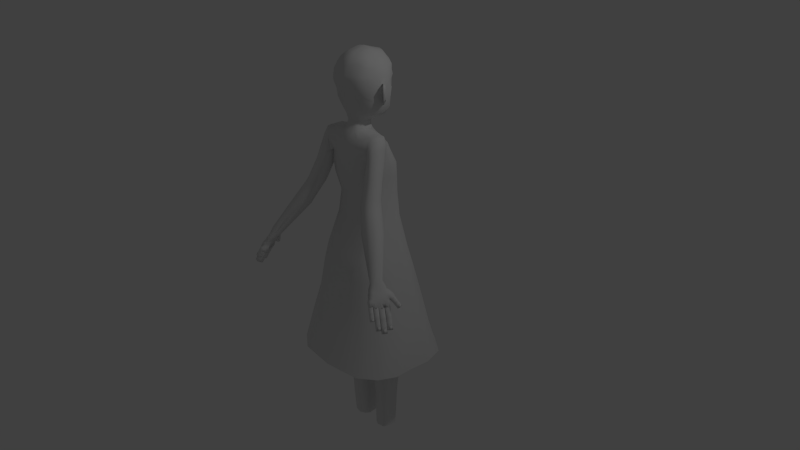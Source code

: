 # Source: girl6.1.blend  (saved by Blender 2.76.0; exported with 4.5.12 LTS)
import bpy
from mathutils import Matrix  # noqa: F401  (used for matrix-valued properties, if any)

bpy.ops.wm.read_factory_settings(use_empty=True)
scene = bpy.context.scene
scene.name = 'Scene'

# ---- collections
col_collection_1 = bpy.data.collections.new('Collection 1'); scene.collection.children.link(col_collection_1)

# ---- world
world_world = bpy.data.worlds.new('World'); scene.world = world_world
world_world.color = (0.05088, 0.05088, 0.05088)
world_world.use_sun_shadow = False
world_world.sun_shadow_jitter_overblur = 0.0
world_world.cycles.sampling_method = 'MANUAL'
world_world.cycles.sample_map_resolution = 256

# ---- cameras
cam_camera = bpy.data.cameras.new('Camera')
cam_camera.clip_end = 100.0
cam_camera.lens = 35.0
cam_camera.sensor_width = 32.0
cam_camera.sensor_height = 18.0
cam_camera.ortho_scale = 7.314
cam_camera.dof.focus_distance = 0.0
cam_camera.dof.aperture_fstop = 128.0

# ---- lights
light_lamp = bpy.data.lights.new('Lamp', 'POINT')
light_lamp.transmission_factor = 0.0
light_lamp.cutoff_distance = 30.0
light_lamp.energy = 100.0
light_lamp.shadow_buffer_clip_start = 1.001
light_lamp.shadow_soft_size = 0.1
light_lamp.shadow_maximum_resolution = 0.006
light_lamp.use_absolute_resolution = True
light_lamp.cycles.use_multiple_importance_sampling = False

# ---- meshes
me_cube_007 = bpy.data.meshes.new('Cube.007')
me_cube_007.from_pydata([(-10.31, -4.276, -1.119), (-9.688, -4.567, 1.054), (-9.389, -2.512, -1.137), (-8.763, -2.804, 1.036), (-12.04, -3.33, -0.8346), (-11.41, -3.622, 1.338), (-11.11, -1.567, -0.8525), (-10.48, -1.858, 1.32), (-9.756, -2.269, 0.718), (-10.25, -2.039, -0.9946), (-10.68, -4.033, 0.7359), (-11.17, -3.803, -0.9767), (-9.358, -3.624, 0.5849), (-9.851, -3.394, -1.128), (-11.08, -2.678, 0.8691), (-11.57, -2.449, -0.8436), (-10.22, -3.151, 0.727), (-10.71, -2.921, -0.9857), (-9.883, -4.476, 0.3772), (-8.957, -2.713, 0.3594), (-10.68, -1.768, 0.6436), (-11.6, -3.531, 0.6614), (-10.74, -4.004, 0.5193), (-9.818, -2.24, 0.5015), (-11.14, -2.649, 0.6525), (-9.42, -3.595, 0.3683), (-9.144, -2.467, -1.222), (-8.593, -2.81, 0.9562), (-8.073, -0.7916, -1.23), (-7.522, -1.134, 0.9482), (-10.79, -1.374, -0.9555), (-10.23, -1.716, 1.223), (-9.714, 0.3018, -0.9635), (-9.163, -0.0408, 1.215), (-8.459, -0.515, 0.6205), (-8.894, -0.2449, -1.097), (-9.53, -2.191, 0.6284), (-9.965, -1.92, -1.089), (-8.174, -1.899, 0.491), (-8.608, -1.629, -1.226), (-9.816, -0.8061, 0.7579), (-10.25, -0.536, -0.9595), (-8.995, -1.353, 0.6245), (-9.429, -1.083, -1.093), (-8.765, -2.703, 0.2778), (-7.693, -1.028, 0.2698), (-9.335, 0.06587, 0.5367), (-10.41, -1.61, 0.5447), (-9.585, -2.156, 0.4113), (-8.514, -0.4808, 0.4033), (-9.87, -0.7719, 0.5407), (-8.229, -1.865, 0.2738), (-7.991, -0.8303, -1.33), (-7.597, -1.252, 0.858), (-6.661, 0.6399, -1.315), (-6.267, 0.2181, 0.8733), (-9.442, 0.5278, -1.094), (-9.048, 0.106, 1.094), (-8.112, 1.998, -1.079), (-7.718, 1.576, 1.109), (-7.076, 0.9864, 0.5281), (-7.386, 1.319, -1.197), (-8.406, -0.4837, 0.5128), (-8.716, -0.1512, -1.212), (-7.015, -0.4277, 0.4025), (-7.326, -0.09519, -1.322), (-8.466, 0.9304, 0.6384), (-8.777, 1.263, -1.086), (-7.741, 0.2513, 0.5204), (-8.051, 0.5838, -1.204), (-7.72, -1.121, 0.1767), (-6.39, 0.3494, 0.192), (-7.84, 1.708, 0.4279), (-9.17, 0.2373, 0.4126), (-8.445, -0.4417, 0.2947), (-7.115, 1.028, 0.31), (-8.505, 0.9724, 0.4203), (-7.055, -0.3856, 0.1844), (-6.601, 1.374, 1.243), (-6.997, 1.11, -1.396), (-6.928, 1.904, 1.308), (-7.757, 2.344, -1.244), (-5.642, 1.993, 1.227), (-5.375, 2.156, -1.422), (-5.969, 2.522, 1.292), (-6.135, 3.389, -1.271), (-7.172, 1.473, -0.03207), (-7.548, 2.082, 0.04277), (-5.926, 3.127, 0.01582), (-5.551, 2.518, -0.05902), (-5.57, 2.121, 1.178), (-5.643, 2.12, -1.447), (-5.751, 3.17, 1.253), (-5.892, 3.564, -1.344), (-2.719, 2.639, 1.142), (-2.791, 2.638, -1.484), (-2.9, 3.688, 1.217), (-3.041, 4.082, -1.381), (-5.693, 2.623, -0.09879), (-5.816, 3.335, -0.04788), (-2.965, 3.853, -0.08421), (-2.842, 3.141, -0.1351), (-2.99, 2.755, 1.411), (-2.99, 2.292, -1.59), (-2.99, 3.985, 1.411), (-2.99, 3.985, -1.59), (0.3384, 2.755, 1.411), (0.3384, 2.292, -1.59), (0.3384, 3.985, 1.411), (0.3384, 3.985, -1.59), (-2.99, 3.112, -0.08942), (-2.99, 3.948, -0.08942), (0.3384, 3.948, -0.08943), (0.3384, 3.112, -0.08942), (10.31, -4.276, -1.119), (9.688, -4.567, 1.054), (9.389, -2.512, -1.137), (8.763, -2.804, 1.036), (12.04, -3.33, -0.8346), (11.41, -3.622, 1.338), (11.11, -1.567, -0.8525), (10.48, -1.858, 1.32), (9.756, -2.269, 0.718), (10.25, -2.039, -0.9946), (10.68, -4.033, 0.7359), (11.17, -3.803, -0.9767), (9.358, -3.624, 0.5849), (9.851, -3.394, -1.128), (11.08, -2.678, 0.8691), (11.57, -2.449, -0.8436), (10.22, -3.151, 0.727), (10.71, -2.921, -0.9857), (9.883, -4.476, 0.3772), (8.957, -2.713, 0.3594), (10.68, -1.768, 0.6436), (11.6, -3.531, 0.6614), (10.74, -4.004, 0.5193), (9.818, -2.24, 0.5015), (11.14, -2.649, 0.6525), (9.42, -3.595, 0.3683), (9.144, -2.467, -1.222), (8.593, -2.81, 0.9562), (8.073, -0.7916, -1.23), (7.522, -1.134, 0.9482), (10.79, -1.374, -0.9555), (10.23, -1.716, 1.223), (9.714, 0.3018, -0.9635), (9.163, -0.0408, 1.215), (8.459, -0.515, 0.6205), (8.894, -0.2449, -1.097), (9.53, -2.191, 0.6284), (9.965, -1.92, -1.089), (8.174, -1.899, 0.491), (8.608, -1.629, -1.226), (9.816, -0.8061, 0.7579), (10.25, -0.536, -0.9595), (8.995, -1.353, 0.6245), (9.429, -1.083, -1.093), (8.765, -2.703, 0.2778), (7.693, -1.028, 0.2698), (9.335, 0.06587, 0.5367), (10.41, -1.61, 0.5447), (9.585, -2.156, 0.4113), (8.514, -0.4808, 0.4033), (9.87, -0.7719, 0.5407), (8.229, -1.865, 0.2738), (7.991, -0.8303, -1.33), (7.597, -1.252, 0.858), (6.661, 0.6399, -1.315), (6.267, 0.2181, 0.8733), (9.442, 0.5278, -1.094), (9.048, 0.106, 1.094), (8.112, 1.998, -1.079), (7.718, 1.576, 1.109), (7.076, 0.9864, 0.5281), (7.386, 1.319, -1.197), (8.406, -0.4837, 0.5128), (8.716, -0.1512, -1.212), (7.015, -0.4277, 0.4025), (7.326, -0.09519, -1.322), (8.466, 0.9304, 0.6384), (8.777, 1.263, -1.086), (7.741, 0.2513, 0.5204), (8.051, 0.5838, -1.204), (7.72, -1.121, 0.1767), (6.39, 0.3494, 0.192), (7.84, 1.708, 0.4279), (9.17, 0.2373, 0.4126), (8.445, -0.4417, 0.2947), (7.115, 1.028, 0.31), (8.505, 0.9724, 0.4203), (7.055, -0.3856, 0.1844), (6.601, 1.374, 1.243), (6.997, 1.11, -1.396), (6.928, 1.904, 1.308), (7.757, 2.344, -1.244), (5.642, 1.993, 1.227), (5.375, 2.156, -1.422), (5.969, 2.522, 1.292), (6.135, 3.389, -1.271), (7.172, 1.473, -0.03207), (7.548, 2.082, 0.04277), (5.926, 3.127, 0.01582), (5.551, 2.518, -0.05902), (5.57, 2.121, 1.178), (5.643, 2.12, -1.447), (5.751, 3.17, 1.253), (5.892, 3.564, -1.344), (2.719, 2.639, 1.142), (2.791, 2.638, -1.484), (2.9, 3.688, 1.217), (3.041, 4.082, -1.381), (5.693, 2.623, -0.09879), (5.816, 3.335, -0.04788), (2.965, 3.853, -0.08421), (2.842, 3.141, -0.1351), (2.99, 2.755, 1.411), (2.99, 2.292, -1.59), (2.99, 3.985, 1.411), (2.99, 3.985, -1.59), (-0.3384, 2.755, 1.411), (-0.3384, 2.292, -1.59), (-0.3384, 3.985, 1.411), (-0.3384, 3.985, -1.59), (2.99, 3.112, -0.08942), (2.99, 3.948, -0.08942), (-0.3384, 3.948, -0.08943), (-0.3384, 3.112, -0.08942)], [], [(25, 13, 2, 19), (23, 9, 6, 20), (24, 15, 4, 21), (22, 11, 0, 18), (17, 15, 6, 9), (16, 12, 3, 8), (14, 16, 8, 7), (13, 17, 9, 2), (21, 4, 11, 22), (19, 2, 9, 23), (0, 11, 17, 13), (5, 10, 16, 14), (10, 1, 12, 16), (11, 4, 15, 17), (20, 6, 15, 24), (18, 0, 13, 25), (1, 18, 25, 12), (7, 20, 24, 14), (3, 19, 23, 8), (5, 21, 22, 10), (10, 22, 18, 1), (14, 24, 21, 5), (8, 23, 20, 7), (12, 25, 19, 3), (51, 39, 28, 45), (49, 35, 32, 46), (50, 41, 30, 47), (48, 37, 26, 44), (43, 41, 32, 35), (42, 38, 29, 34), (40, 42, 34, 33), (39, 43, 35, 28), (47, 30, 37, 48), (45, 28, 35, 49), (26, 37, 43, 39), (31, 36, 42, 40), (36, 27, 38, 42), (37, 30, 41, 43), (46, 32, 41, 50), (44, 26, 39, 51), (27, 44, 51, 38), (33, 46, 50, 40), (29, 45, 49, 34), (31, 47, 48, 36), (36, 48, 44, 27), (40, 50, 47, 31), (34, 49, 46, 33), (38, 51, 45, 29), (77, 65, 54, 71), (75, 61, 58, 72), (76, 67, 56, 73), (74, 63, 52, 70), (69, 67, 58, 61), (68, 64, 55, 60), (66, 68, 60, 59), (65, 69, 61, 54), (73, 56, 63, 74), (71, 54, 61, 75), (52, 63, 69, 65), (57, 62, 68, 66), (62, 53, 64, 68), (63, 56, 67, 69), (72, 58, 67, 76), (70, 52, 65, 77), (53, 70, 77, 64), (59, 72, 76, 66), (55, 71, 75, 60), (57, 73, 74, 62), (62, 74, 70, 53), (66, 76, 73, 57), (60, 75, 72, 59), (64, 77, 71, 55), (86, 78, 80, 87), (87, 80, 84, 88), (88, 84, 82, 89), (89, 82, 78, 86), (78, 82, 84, 80), (83, 79, 81, 85), (83, 89, 86, 79), (85, 88, 89, 83), (81, 87, 88, 85), (79, 86, 87, 81), (98, 90, 92, 99), (99, 92, 96, 100), (100, 96, 94, 101), (101, 94, 90, 98), (90, 94, 96, 92), (95, 91, 93, 97), (95, 101, 98, 91), (97, 100, 101, 95), (93, 99, 100, 97), (91, 98, 99, 93), (110, 102, 104, 111), (111, 104, 108, 112), (112, 108, 106, 113), (113, 106, 102, 110), (102, 106, 108, 104), (107, 103, 105, 109), (107, 113, 110, 103), (109, 112, 113, 107), (105, 111, 112, 109), (103, 110, 111, 105), (139, 133, 116, 127), (137, 134, 120, 123), (138, 135, 118, 129), (136, 132, 114, 125), (131, 123, 120, 129), (130, 122, 117, 126), (128, 121, 122, 130), (127, 116, 123, 131), (135, 136, 125, 118), (133, 137, 123, 116), (114, 127, 131, 125), (119, 128, 130, 124), (124, 130, 126, 115), (125, 131, 129, 118), (134, 138, 129, 120), (132, 139, 127, 114), (115, 126, 139, 132), (121, 128, 138, 134), (117, 122, 137, 133), (119, 124, 136, 135), (124, 115, 132, 136), (128, 119, 135, 138), (122, 121, 134, 137), (126, 117, 133, 139), (165, 159, 142, 153), (163, 160, 146, 149), (164, 161, 144, 155), (162, 158, 140, 151), (157, 149, 146, 155), (156, 148, 143, 152), (154, 147, 148, 156), (153, 142, 149, 157), (161, 162, 151, 144), (159, 163, 149, 142), (140, 153, 157, 151), (145, 154, 156, 150), (150, 156, 152, 141), (151, 157, 155, 144), (160, 164, 155, 146), (158, 165, 153, 140), (141, 152, 165, 158), (147, 154, 164, 160), (143, 148, 163, 159), (145, 150, 162, 161), (150, 141, 158, 162), (154, 145, 161, 164), (148, 147, 160, 163), (152, 143, 159, 165), (191, 185, 168, 179), (189, 186, 172, 175), (190, 187, 170, 181), (188, 184, 166, 177), (183, 175, 172, 181), (182, 174, 169, 178), (180, 173, 174, 182), (179, 168, 175, 183), (187, 188, 177, 170), (185, 189, 175, 168), (166, 179, 183, 177), (171, 180, 182, 176), (176, 182, 178, 167), (177, 183, 181, 170), (186, 190, 181, 172), (184, 191, 179, 166), (167, 178, 191, 184), (173, 180, 190, 186), (169, 174, 189, 185), (171, 176, 188, 187), (176, 167, 184, 188), (180, 171, 187, 190), (174, 173, 186, 189), (178, 169, 185, 191), (200, 201, 194, 192), (201, 202, 198, 194), (202, 203, 196, 198), (203, 200, 192, 196), (192, 194, 198, 196), (197, 199, 195, 193), (197, 193, 200, 203), (199, 197, 203, 202), (195, 199, 202, 201), (193, 195, 201, 200), (212, 213, 206, 204), (213, 214, 210, 206), (214, 215, 208, 210), (215, 212, 204, 208), (204, 206, 210, 208), (209, 211, 207, 205), (209, 205, 212, 215), (211, 209, 215, 214), (207, 211, 214, 213), (205, 207, 213, 212), (224, 225, 218, 216), (225, 226, 222, 218), (226, 227, 220, 222), (227, 224, 216, 220), (216, 218, 222, 220), (221, 223, 219, 217), (221, 217, 224, 227), (223, 221, 227, 226), (219, 223, 226, 225), (217, 219, 225, 224)])
me_cube_007.polygons.foreach_set('use_smooth', [True] * 204)
me_cube_007.use_remesh_preserve_volume = False
me_cube_007.use_remesh_preserve_attributes = False
me_cube_007.use_mirror_vertex_groups = False
me_cube_007.update()
me_cube_005 = bpy.data.meshes.new('Cube.005')
me_cube_005.from_pydata([(-10.31, -4.276, 1.119), (-9.688, -4.567, -1.054), (-9.389, -2.512, 1.137), (-8.763, -2.804, -1.036), (-12.04, -3.33, 0.8346), (-11.41, -3.622, -1.338), (-11.11, -1.567, 0.8525), (-10.48, -1.858, -1.32), (-9.756, -2.269, -0.718), (-10.25, -2.039, 0.9946), (-10.68, -4.033, -0.7359), (-11.17, -3.803, 0.9767), (-9.358, -3.624, -0.5849), (-9.851, -3.394, 1.128), (-11.08, -2.678, -0.8691), (-11.57, -2.449, 0.8436), (-10.22, -3.151, -0.727), (-10.71, -2.921, 0.9857), (-9.883, -4.476, -0.3772), (-8.957, -2.713, -0.3594), (-10.68, -1.768, -0.6436), (-11.6, -3.531, -0.6614), (-10.74, -4.004, -0.5193), (-9.818, -2.24, -0.5015), (-11.14, -2.649, -0.6525), (-9.42, -3.595, -0.3683), (-9.144, -2.467, 1.222), (-8.593, -2.81, -0.9562), (-8.073, -0.7916, 1.23), (-7.522, -1.134, -0.9482), (-10.79, -1.374, 0.9555), (-10.23, -1.716, -1.223), (-9.714, 0.3018, 0.9635), (-9.163, -0.0408, -1.215), (-8.459, -0.515, -0.6205), (-8.894, -0.2449, 1.097), (-9.53, -2.191, -0.6284), (-9.965, -1.92, 1.089), (-8.174, -1.899, -0.491), (-8.608, -1.629, 1.226), (-9.816, -0.8061, -0.7579), (-10.25, -0.536, 0.9595), (-8.995, -1.353, -0.6245), (-9.429, -1.083, 1.093), (-8.765, -2.703, -0.2778), (-7.693, -1.028, -0.2698), (-9.335, 0.06587, -0.5367), (-10.41, -1.61, -0.5447), (-9.585, -2.156, -0.4113), (-8.514, -0.4808, -0.4033), (-9.87, -0.7719, -0.5407), (-8.229, -1.865, -0.2738), (-7.991, -0.8303, 1.33), (-7.597, -1.252, -0.858), (-6.661, 0.6399, 1.315), (-6.267, 0.2181, -0.8733), (-9.442, 0.5278, 1.094), (-9.048, 0.106, -1.094), (-8.112, 1.998, 1.079), (-7.718, 1.576, -1.109), (-7.076, 0.9864, -0.5281), (-7.386, 1.319, 1.197), (-8.406, -0.4837, -0.5128), (-8.716, -0.1512, 1.212), (-7.015, -0.4277, -0.4025), (-7.326, -0.09519, 1.322), (-8.466, 0.9304, -0.6384), (-8.777, 1.263, 1.086), (-7.741, 0.2513, -0.5204), (-8.051, 0.5838, 1.204), (-7.72, -1.121, -0.1767), (-6.39, 0.3494, -0.192), (-7.84, 1.708, -0.4279), (-9.17, 0.2373, -0.4126), (-8.445, -0.4417, -0.2947), (-7.115, 1.028, -0.31), (-8.505, 0.9724, -0.4203), (-7.055, -0.3856, -0.1844), (-6.601, 1.374, -1.243), (-6.997, 1.11, 1.396), (-6.928, 1.904, -1.308), (-7.757, 2.344, 1.244), (-5.642, 1.993, -1.227), (-5.375, 2.156, 1.422), (-5.969, 2.522, -1.292), (-6.135, 3.389, 1.271), (-7.172, 1.473, 0.03207), (-7.548, 2.082, -0.04277), (-5.926, 3.127, -0.01582), (-5.551, 2.518, 0.05902), (-5.57, 2.121, -1.178), (-5.643, 2.12, 1.447), (-5.751, 3.17, -1.253), (-5.892, 3.564, 1.344), (-2.719, 2.639, -1.142), (-2.791, 2.638, 1.484), (-2.9, 3.688, -1.217), (-3.041, 4.082, 1.381), (-5.693, 2.623, 0.09879), (-5.816, 3.335, 0.04788), (-2.965, 3.853, 0.08421), (-2.842, 3.141, 0.1351), (-2.99, 2.755, -1.411), (-2.99, 2.292, 1.59), (-2.99, 3.985, -1.411), (-2.99, 3.985, 1.59), (0.3384, 2.755, -1.411), (0.3384, 2.292, 1.59), (0.3384, 3.985, -1.411), (0.3384, 3.985, 1.59), (-2.99, 3.112, 0.08942), (-2.99, 3.948, 0.08942), (0.3384, 3.948, 0.08943), (0.3384, 3.112, 0.08942), (10.31, -4.276, 1.119), (9.688, -4.567, -1.054), (9.389, -2.512, 1.137), (8.763, -2.804, -1.036), (12.04, -3.33, 0.8346), (11.41, -3.622, -1.338), (11.11, -1.567, 0.8525), (10.48, -1.858, -1.32), (9.756, -2.269, -0.718), (10.25, -2.039, 0.9946), (10.68, -4.033, -0.7359), (11.17, -3.803, 0.9767), (9.358, -3.624, -0.5849), (9.851, -3.394, 1.128), (11.08, -2.678, -0.8691), (11.57, -2.449, 0.8436), (10.22, -3.151, -0.727), (10.71, -2.921, 0.9857), (9.883, -4.476, -0.3772), (8.957, -2.713, -0.3594), (10.68, -1.768, -0.6436), (11.6, -3.531, -0.6614), (10.74, -4.004, -0.5193), (9.818, -2.24, -0.5015), (11.14, -2.649, -0.6525), (9.42, -3.595, -0.3683), (9.144, -2.467, 1.222), (8.593, -2.81, -0.9562), (8.073, -0.7916, 1.23), (7.522, -1.134, -0.9482), (10.79, -1.374, 0.9555), (10.23, -1.716, -1.223), (9.714, 0.3018, 0.9635), (9.163, -0.0408, -1.215), (8.459, -0.515, -0.6205), (8.894, -0.2449, 1.097), (9.53, -2.191, -0.6284), (9.965, -1.92, 1.089), (8.174, -1.899, -0.491), (8.608, -1.629, 1.226), (9.816, -0.8061, -0.7579), (10.25, -0.536, 0.9595), (8.995, -1.353, -0.6245), (9.429, -1.083, 1.093), (8.765, -2.703, -0.2778), (7.693, -1.028, -0.2698), (9.335, 0.06587, -0.5367), (10.41, -1.61, -0.5447), (9.585, -2.156, -0.4113), (8.514, -0.4808, -0.4033), (9.87, -0.7719, -0.5407), (8.229, -1.865, -0.2738), (7.991, -0.8303, 1.33), (7.597, -1.252, -0.858), (6.661, 0.6399, 1.315), (6.267, 0.2181, -0.8733), (9.442, 0.5278, 1.094), (9.048, 0.106, -1.094), (8.112, 1.998, 1.079), (7.718, 1.576, -1.109), (7.076, 0.9864, -0.5281), (7.386, 1.319, 1.197), (8.406, -0.4837, -0.5128), (8.716, -0.1512, 1.212), (7.015, -0.4277, -0.4025), (7.326, -0.09519, 1.322), (8.466, 0.9304, -0.6384), (8.777, 1.263, 1.086), (7.741, 0.2513, -0.5204), (8.051, 0.5838, 1.204), (7.72, -1.121, -0.1767), (6.39, 0.3494, -0.192), (7.84, 1.708, -0.4279), (9.17, 0.2373, -0.4126), (8.445, -0.4417, -0.2947), (7.115, 1.028, -0.31), (8.505, 0.9724, -0.4203), (7.055, -0.3856, -0.1844), (6.601, 1.374, -1.243), (6.997, 1.11, 1.396), (6.928, 1.904, -1.308), (7.757, 2.344, 1.244), (5.642, 1.993, -1.227), (5.375, 2.156, 1.422), (5.969, 2.522, -1.292), (6.135, 3.389, 1.271), (7.172, 1.473, 0.03207), (7.548, 2.082, -0.04277), (5.926, 3.127, -0.01582), (5.551, 2.518, 0.05902), (5.57, 2.121, -1.178), (5.643, 2.12, 1.447), (5.751, 3.17, -1.253), (5.892, 3.564, 1.344), (2.719, 2.639, -1.142), (2.791, 2.638, 1.484), (2.9, 3.688, -1.217), (3.041, 4.082, 1.381), (5.693, 2.623, 0.09879), (5.816, 3.335, 0.04788), (2.965, 3.853, 0.08421), (2.842, 3.141, 0.1351), (2.99, 2.755, -1.411), (2.99, 2.292, 1.59), (2.99, 3.985, -1.411), (2.99, 3.985, 1.59), (-0.3384, 2.755, -1.411), (-0.3384, 2.292, 1.59), (-0.3384, 3.985, -1.411), (-0.3384, 3.985, 1.59), (2.99, 3.112, 0.08942), (2.99, 3.948, 0.08942), (-0.3384, 3.948, 0.08943), (-0.3384, 3.112, 0.08942)], [], [(25, 19, 2, 13), (23, 20, 6, 9), (24, 21, 4, 15), (22, 18, 0, 11), (17, 9, 6, 15), (16, 8, 3, 12), (14, 7, 8, 16), (13, 2, 9, 17), (21, 22, 11, 4), (19, 23, 9, 2), (0, 13, 17, 11), (5, 14, 16, 10), (10, 16, 12, 1), (11, 17, 15, 4), (20, 24, 15, 6), (18, 25, 13, 0), (1, 12, 25, 18), (7, 14, 24, 20), (3, 8, 23, 19), (5, 10, 22, 21), (10, 1, 18, 22), (14, 5, 21, 24), (8, 7, 20, 23), (12, 3, 19, 25), (51, 45, 28, 39), (49, 46, 32, 35), (50, 47, 30, 41), (48, 44, 26, 37), (43, 35, 32, 41), (42, 34, 29, 38), (40, 33, 34, 42), (39, 28, 35, 43), (47, 48, 37, 30), (45, 49, 35, 28), (26, 39, 43, 37), (31, 40, 42, 36), (36, 42, 38, 27), (37, 43, 41, 30), (46, 50, 41, 32), (44, 51, 39, 26), (27, 38, 51, 44), (33, 40, 50, 46), (29, 34, 49, 45), (31, 36, 48, 47), (36, 27, 44, 48), (40, 31, 47, 50), (34, 33, 46, 49), (38, 29, 45, 51), (77, 71, 54, 65), (75, 72, 58, 61), (76, 73, 56, 67), (74, 70, 52, 63), (69, 61, 58, 67), (68, 60, 55, 64), (66, 59, 60, 68), (65, 54, 61, 69), (73, 74, 63, 56), (71, 75, 61, 54), (52, 65, 69, 63), (57, 66, 68, 62), (62, 68, 64, 53), (63, 69, 67, 56), (72, 76, 67, 58), (70, 77, 65, 52), (53, 64, 77, 70), (59, 66, 76, 72), (55, 60, 75, 71), (57, 62, 74, 73), (62, 53, 70, 74), (66, 57, 73, 76), (60, 59, 72, 75), (64, 55, 71, 77), (86, 87, 80, 78), (87, 88, 84, 80), (88, 89, 82, 84), (89, 86, 78, 82), (78, 80, 84, 82), (83, 85, 81, 79), (83, 79, 86, 89), (85, 83, 89, 88), (81, 85, 88, 87), (79, 81, 87, 86), (98, 99, 92, 90), (99, 100, 96, 92), (100, 101, 94, 96), (101, 98, 90, 94), (90, 92, 96, 94), (95, 97, 93, 91), (95, 91, 98, 101), (97, 95, 101, 100), (93, 97, 100, 99), (91, 93, 99, 98), (110, 111, 104, 102), (111, 112, 108, 104), (112, 113, 106, 108), (113, 110, 102, 106), (102, 104, 108, 106), (107, 109, 105, 103), (107, 103, 110, 113), (109, 107, 113, 112), (105, 109, 112, 111), (103, 105, 111, 110), (139, 127, 116, 133), (137, 123, 120, 134), (138, 129, 118, 135), (136, 125, 114, 132), (131, 129, 120, 123), (130, 126, 117, 122), (128, 130, 122, 121), (127, 131, 123, 116), (135, 118, 125, 136), (133, 116, 123, 137), (114, 125, 131, 127), (119, 124, 130, 128), (124, 115, 126, 130), (125, 118, 129, 131), (134, 120, 129, 138), (132, 114, 127, 139), (115, 132, 139, 126), (121, 134, 138, 128), (117, 133, 137, 122), (119, 135, 136, 124), (124, 136, 132, 115), (128, 138, 135, 119), (122, 137, 134, 121), (126, 139, 133, 117), (165, 153, 142, 159), (163, 149, 146, 160), (164, 155, 144, 161), (162, 151, 140, 158), (157, 155, 146, 149), (156, 152, 143, 148), (154, 156, 148, 147), (153, 157, 149, 142), (161, 144, 151, 162), (159, 142, 149, 163), (140, 151, 157, 153), (145, 150, 156, 154), (150, 141, 152, 156), (151, 144, 155, 157), (160, 146, 155, 164), (158, 140, 153, 165), (141, 158, 165, 152), (147, 160, 164, 154), (143, 159, 163, 148), (145, 161, 162, 150), (150, 162, 158, 141), (154, 164, 161, 145), (148, 163, 160, 147), (152, 165, 159, 143), (191, 179, 168, 185), (189, 175, 172, 186), (190, 181, 170, 187), (188, 177, 166, 184), (183, 181, 172, 175), (182, 178, 169, 174), (180, 182, 174, 173), (179, 183, 175, 168), (187, 170, 177, 188), (185, 168, 175, 189), (166, 177, 183, 179), (171, 176, 182, 180), (176, 167, 178, 182), (177, 170, 181, 183), (186, 172, 181, 190), (184, 166, 179, 191), (167, 184, 191, 178), (173, 186, 190, 180), (169, 185, 189, 174), (171, 187, 188, 176), (176, 188, 184, 167), (180, 190, 187, 171), (174, 189, 186, 173), (178, 191, 185, 169), (200, 192, 194, 201), (201, 194, 198, 202), (202, 198, 196, 203), (203, 196, 192, 200), (192, 196, 198, 194), (197, 193, 195, 199), (197, 203, 200, 193), (199, 202, 203, 197), (195, 201, 202, 199), (193, 200, 201, 195), (212, 204, 206, 213), (213, 206, 210, 214), (214, 210, 208, 215), (215, 208, 204, 212), (204, 208, 210, 206), (209, 205, 207, 211), (209, 215, 212, 205), (211, 214, 215, 209), (207, 213, 214, 211), (205, 212, 213, 207), (224, 216, 218, 225), (225, 218, 222, 226), (226, 222, 220, 227), (227, 220, 216, 224), (216, 220, 222, 218), (221, 217, 219, 223), (221, 227, 224, 217), (223, 226, 227, 221), (219, 225, 226, 223), (217, 224, 225, 219)])
me_cube_005.polygons.foreach_set('use_smooth', [True] * 204)
me_cube_005.use_remesh_preserve_volume = False
me_cube_005.use_remesh_preserve_attributes = False
me_cube_005.use_mirror_vertex_groups = False
me_cube_005.update()
me_plane_001 = bpy.data.meshes.new('Plane.001')
me_plane_001.from_pydata([(0.3266, 0.2057, -0.111), (0.2213, 0.2037, -0.1732), (0.06412, 0.2034, -0.1751), (0.0, 0.2022, -0.181), (0.3563, 0.2085, -0.0308), (0.2152, 0.2093, 0.2789), (0.05972, 0.2093, 0.2899), (0.0, 0.2092, 0.2849), (0.3319, 0.2094, 0.2474), (0.3499, 0.2092, 0.153), (0.3539, 0.2091, 0.09976), (0.3467, 0.05288, -0.1328), (0.2168, 0.05229, -0.1926), (0.06247, 0.05204, -0.2115), (0.0, 0.05123, -0.1992), (0.4331, 0.05561, -0.04321), (0.2203, 0.0562, 0.3393), (0.04781, 0.05619, 0.3111), (0.0, 0.05608, 0.2942), (0.3775, 0.05622, 0.2488), (0.4158, 0.05608, 0.1497), (0.4324, 0.05605, 0.09381), (0.09093, -0.03912, -0.1176), (0.04088, -0.0393, -0.1312), (0.0, -0.03989, -0.1472), (0.1153, -0.0363, 0.2247), (0.03722, -0.03631, 0.2331), (0.0, -0.03639, 0.2393), (0.06273, -0.084, -0.03631), (0.04815, -0.0841, -0.04322), (0.0, -0.06333, -0.05133), (0.04993, -0.08257, 0.1376), (0.05053, -0.08257, 0.1418), (0.0, -0.06155, 0.145), (0.06196, -0.1124, 0.04987), (0.038, -0.1124, 0.04928), (0.0, -0.09145, 0.04816), (0.3377, -0.09078, -0.1551), (0.2078, -0.09089, -0.2079), (0.4241, -0.09027, -0.06551), (0.2113, -0.09016, 0.2595), (0.3685, -0.09016, 0.2265), (0.4068, -0.09018, 0.1274), (0.4234, -0.09019, 0.07152), (0.08194, -0.1079, -0.1399), (0.1063, -0.1074, 0.2024), (0.05375, -0.1163, -0.0586), (0.04094, -0.116, 0.1153), (0.05298, -0.1215, 0.02758), (0.3373, -0.1774, -0.1596), (0.2075, -0.1775, -0.2076), (0.4237, -0.1772, -0.07006), (0.2109, -0.1771, 0.2549), (0.3682, -0.1771, 0.2219), (0.4064, -0.1772, 0.1228), (0.423, -0.1772, 0.06697), (0.08158, -0.185, -0.1444), (0.106, -0.1847, 0.1979), (0.05338, -0.1886, -0.06315), (0.04058, -0.1885, 0.1107), (0.05261, -0.191, 0.02303), (0.3297, -0.3025, -0.1514), (0.2055, -0.3026, -0.1973), (0.4123, -0.3023, -0.06573), (0.2088, -0.3023, 0.2451), (0.3592, -0.3023, 0.2136), (0.3958, -0.3023, 0.1188), (0.4117, -0.3023, 0.06534), (0.08508, -0.3097, -0.1369), (0.1084, -0.3095, 0.1905), (0.05812, -0.3133, -0.05912), (0.04587, -0.3131, 0.1072), (0.05738, -0.3155, 0.02331), (0.332, -0.4233, -0.1455), (0.2118, -0.4234, -0.19), (0.412, -0.4231, -0.06266), (0.215, -0.4231, 0.2382), (0.3606, -0.4231, 0.2076), (0.396, -0.4231, 0.1159), (0.4114, -0.4231, 0.06418), (0.09529, -0.4303, -0.1315), (0.1179, -0.4301, 0.1853), (0.06919, -0.4337, -0.05627), (0.05733, -0.4336, 0.1047), (0.06848, -0.4359, 0.02351), (0.3251, -0.936, -0.1338), (0.213, -0.936, -0.1752), (0.3997, -0.9358, -0.05647), (0.2159, -0.9357, 0.2242), (0.3517, -0.9357, 0.1957), (0.3848, -0.9358, 0.1101), (0.3991, -0.9358, 0.06185), (0.1043, -0.9425, -0.1207), (0.1253, -0.9423, 0.1749), (0.07993, -0.9457, -0.05051), (0.06887, -0.9456, 0.09961), (0.07926, -0.9477, 0.02391), (0.3188, -1.197, -0.1441), (0.214, -1.197, -0.1828), (0.3885, -1.197, -0.07185), (0.2168, -1.197, 0.1904), (0.3437, -1.197, 0.1638), (0.3746, -1.197, 0.08379), (0.3879, -1.197, 0.03871), (0.1124, -1.199, -0.1319), (0.1321, -1.199, 0.1443), (0.08969, -1.2, -0.06628), (0.07935, -1.2, 0.07401), (0.08906, -1.201, 0.003259), (0.3129, -1.254, -0.1623), (0.215, -1.254, -0.1985), (0.378, -1.254, -0.09484), (0.2176, -1.254, 0.1767), (0.3361, -1.254, 0.1252), (0.3649, -1.254, 0.05053), (0.3774, -1.254, 0.008422), (0.1201, -1.256, -0.1509), (0.1385, -1.256, 0.1071), (0.07904, -1.257, -0.08963), (0.06692, -1.257, 0.04138), (0.07355, -1.258, -0.02469), (0.3077, -1.324, -0.14), (0.2024, -1.324, -0.1956), (0.3778, -1.324, -0.06741), (0.2052, -1.324, 0.1961), (0.3327, -1.324, 0.1694), (0.3637, -1.324, 0.089), (0.3772, -1.324, 0.04369), (0.1004, -1.326, -0.1277), (0.1201, -1.326, 0.1498), (0.0775, -1.327, -0.06181), (0.06711, -1.327, 0.07916), (0.07687, -1.328, 0.008068), (0.3253, -1.583, -0.1342), (0.2129, -1.583, -0.1757), (0.4001, -1.583, -0.05668), (0.2159, -1.583, 0.2246), (0.352, -1.583, 0.1961), (0.3851, -1.583, 0.1103), (0.3995, -1.583, 0.06192), (0.104, -1.585, -0.1211), (0.1251, -1.585, 0.1752), (0.07956, -1.586, -0.0507), (0.06848, -1.586, 0.09978), (0.0789, -1.587, 0.02389), (0.3062, -1.836, -0.1115), (0.2094, -1.836, -0.1473), (0.3706, -1.836, -0.04475), (0.212, -1.836, 0.1976), (0.3292, -1.836, 0.173), (0.3577, -1.836, 0.09909), (0.3701, -1.836, 0.05743), (0.1155, -1.838, -0.1002), (0.1337, -1.838, 0.155), (0.09449, -1.839, -0.0396), (0.08494, -1.839, 0.09005), (0.09391, -1.84, 0.02466), (0.2916, -2.084, -0.09656), (0.2051, -2.084, -0.1285), (0.3492, -2.084, -0.03687), (0.2074, -2.084, 0.1798), (0.3122, -2.084, 0.1578), (0.3377, -2.084, 0.0917), (0.3488, -2.084, 0.05446), (0.1212, -2.086, -0.08646), (0.1374, -2.086, 0.1417), (0.1024, -2.087, -0.03227), (0.09385, -2.086, 0.08362), (0.1019, -2.087, 0.02517), (0.2801, -2.262, -0.09656), (0.1936, -2.262, -0.1285), (0.3377, -2.262, -0.03687), (0.1959, -2.262, 0.1798), (0.3007, -2.262, 0.1578), (0.3262, -2.262, 0.0917), (0.3373, -2.262, 0.05446), (0.1097, -2.264, -0.08646), (0.1259, -2.264, 0.1417), (0.09087, -2.265, -0.03227), (0.08233, -2.265, 0.08362), (0.09036, -2.266, 0.02517), (0.2638, -2.544, -0.08847), (0.1829, -2.544, -0.1184), (0.3177, -2.544, -0.03261), (0.185, -2.544, 0.1701), (0.2831, -2.544, 0.1495), (0.307, -2.544, 0.08771), (0.3173, -2.544, 0.05285), (0.1043, -2.546, -0.07901), (0.1195, -2.546, 0.1345), (0.08674, -2.547, -0.02831), (0.07875, -2.547, 0.08014), (0.08626, -2.548, 0.02545)], [], [(4, 10, 21, 15), (8, 5, 16, 19), (0, 4, 15, 11), (1, 0, 11, 12), (9, 8, 19, 20), (5, 6, 17, 16), (2, 1, 12, 13), (10, 9, 20, 21), (6, 7, 18, 17), (3, 2, 13, 14), (16, 17, 26, 25), (14, 13, 23, 24), (17, 18, 27, 26), (13, 12, 22, 23), (26, 27, 33, 32), (24, 23, 29, 30), (25, 26, 32, 31), (23, 22, 28, 29), (29, 28, 34, 35), (30, 29, 35, 36), (32, 33, 36, 35), (31, 32, 35, 34), (31, 34, 48, 47), (21, 20, 42, 43), (25, 31, 47, 45), (15, 21, 43, 39), (16, 25, 45, 40), (28, 22, 44, 46), (19, 16, 40, 41), (22, 12, 38, 44), (11, 15, 39, 37), (34, 28, 46, 48), (12, 11, 37, 38), (20, 19, 41, 42), (40, 45, 57, 52), (42, 41, 53, 54), (48, 46, 58, 60), (38, 37, 49, 50), (44, 38, 50, 56), (43, 42, 54, 55), (47, 48, 60, 59), (37, 39, 51, 49), (45, 47, 59, 57), (39, 43, 55, 51), (41, 40, 52, 53), (46, 44, 56, 58), (58, 56, 68, 70), (52, 57, 69, 64), (54, 53, 65, 66), (60, 58, 70, 72), (50, 49, 61, 62), (56, 50, 62, 68), (55, 54, 66, 67), (59, 60, 72, 71), (49, 51, 63, 61), (57, 59, 71, 69), (51, 55, 67, 63), (53, 52, 64, 65), (65, 64, 76, 77), (70, 68, 80, 82), (64, 69, 81, 76), (66, 65, 77, 78), (72, 70, 82, 84), (62, 61, 73, 74), (68, 62, 74, 80), (67, 66, 78, 79), (71, 72, 84, 83), (61, 63, 75, 73), (69, 71, 83, 81), (63, 67, 79, 75), (77, 76, 88, 89), (82, 80, 92, 94), (76, 81, 93, 88), (78, 77, 89, 90), (84, 82, 94, 96), (74, 73, 85, 86), (80, 74, 86, 92), (79, 78, 90, 91), (83, 84, 96, 95), (73, 75, 87, 85), (81, 83, 95, 93), (75, 79, 91, 87), (87, 91, 103, 99), (89, 88, 100, 101), (94, 92, 104, 106), (88, 93, 105, 100), (90, 89, 101, 102), (96, 94, 106, 108), (86, 85, 97, 98), (92, 86, 98, 104), (91, 90, 102, 103), (95, 96, 108, 107), (85, 87, 99, 97), (93, 95, 107, 105), (99, 103, 115, 111), (101, 100, 112, 113), (106, 104, 116, 118), (100, 105, 117, 112), (102, 101, 113, 114), (108, 106, 118, 120), (98, 97, 109, 110), (104, 98, 110, 116), (103, 102, 114, 115), (107, 108, 120, 119), (97, 99, 111, 109), (105, 107, 119, 117), (117, 119, 131, 129), (111, 115, 127, 123), (113, 112, 124, 125), (118, 116, 128, 130), (112, 117, 129, 124), (114, 113, 125, 126), (120, 118, 130, 132), (110, 109, 121, 122), (116, 110, 122, 128), (115, 114, 126, 127), (119, 120, 132, 131), (109, 111, 123, 121), (121, 123, 135, 133), (129, 131, 143, 141), (123, 127, 139, 135), (125, 124, 136, 137), (130, 128, 140, 142), (124, 129, 141, 136), (126, 125, 137, 138), (132, 130, 142, 144), (122, 121, 133, 134), (128, 122, 134, 140), (127, 126, 138, 139), (131, 132, 144, 143), (143, 144, 156, 155), (133, 135, 147, 145), (141, 143, 155, 153), (135, 139, 151, 147), (137, 136, 148, 149), (142, 140, 152, 154), (136, 141, 153, 148), (138, 137, 149, 150), (144, 142, 154, 156), (134, 133, 145, 146), (140, 134, 146, 152), (139, 138, 150, 151), (151, 150, 162, 163), (155, 156, 168, 167), (145, 147, 159, 157), (153, 155, 167, 165), (147, 151, 163, 159), (149, 148, 160, 161), (154, 152, 164, 166), (148, 153, 165, 160), (150, 149, 161, 162), (156, 154, 166, 168), (146, 145, 157, 158), (152, 146, 158, 164), (163, 162, 174, 175), (167, 168, 180, 179), (157, 159, 171, 169), (165, 167, 179, 177), (159, 163, 175, 171), (161, 160, 172, 173), (166, 164, 176, 178), (160, 165, 177, 172), (162, 161, 173, 174), (168, 166, 178, 180), (158, 157, 169, 170), (164, 158, 170, 176), (176, 170, 182, 188), (175, 174, 186, 187), (179, 180, 192, 191), (169, 171, 183, 181), (177, 179, 191, 189), (171, 175, 187, 183), (173, 172, 184, 185), (178, 176, 188, 190), (172, 177, 189, 184), (174, 173, 185, 186), (180, 178, 190, 192), (170, 169, 181, 182)])
me_plane_001.polygons.foreach_set('use_smooth', [True] * 178)
me_plane_001.use_remesh_preserve_volume = False
me_plane_001.use_remesh_preserve_attributes = False
me_plane_001.use_mirror_vertex_groups = False
me_plane_001.update()
me_plane = bpy.data.meshes.new('Plane')
me_plane.from_pydata([(1.186, 0.02748, 0.625), (1.113, 0.1311, 0.6585), (1.161, 0.009783, 0.6253), (1.086, 0.1141, 0.6664), (1.15, -0.005424, 0.6427), (1.074, 0.09885, 0.6838), (1.158, -0.009232, 0.667), (1.082, 0.09504, 0.7081), (1.181, 0.0005885, 0.6839), (1.109, 0.0972, 0.7272), (1.205, 0.01829, 0.6836), (1.129, 0.1226, 0.7247), (1.216, 0.03349, 0.6662), (1.141, 0.1378, 0.7073), (1.208, 0.0373, 0.6419), (1.133, 0.1416, 0.683), (1.14, 0.0924, 0.6496), (1.181, 0.005576, 0.6542), (1.121, 0.07752, 0.652), (1.109, 0.06184, 0.6699), (1.118, 0.05791, 0.695), (1.135, 0.06467, 0.7104), (1.16, 0.08292, 0.71), (1.172, 0.0986, 0.6921), (1.164, 0.1025, 0.667), (1.14, 0.04215, 0.638), (1.129, 0.02677, 0.6556), (1.137, 0.02292, 0.6801), (1.158, 0.032, 0.6967), (1.183, 0.04989, 0.6964), (1.194, 0.06527, 0.6788), (1.186, 0.06912, 0.6542), (1.163, 0.05919, 0.6371), (1.147, 0.02951, 0.6331), (1.136, 0.0143, 0.6505), (1.144, 0.01049, 0.6748), (1.166, 0.02031, 0.6917), (1.19, 0.03801, 0.6913), (1.202, 0.05322, 0.6739), (1.194, 0.05703, 0.6497), (1.171, 0.0472, 0.6327), (1.191, 0.03723, 0.686), (1.203, 0.02145, 0.6798), (1.212, 0.03362, 0.6658), (1.2, 0.0494, 0.6721), (1.205, 0.03667, 0.6464), (1.194, 0.05245, 0.6526), (1.194, 0.0397, 0.6909), (1.207, 0.02116, 0.6836), (1.218, 0.03545, 0.6672), (1.205, 0.05398, 0.6745), (1.211, 0.03903, 0.6444), (1.197, 0.05756, 0.6517), (1.165, 0.05537, 0.636), (1.141, 0.03768, 0.6363), (1.13, 0.02247, 0.6537), (1.138, 0.01866, 0.678), (1.16, 0.02848, 0.6949), (1.185, 0.04618, 0.6946), (1.196, 0.06139, 0.6772), (1.188, 0.0652, 0.6529), (1.161, 0.06152, 0.6384), (1.137, 0.04382, 0.6387), (1.125, 0.02862, 0.6561), (1.133, 0.02481, 0.6804), (1.156, 0.03463, 0.6973), (1.18, 0.05233, 0.697), (1.192, 0.06753, 0.6796), (1.184, 0.07134, 0.6553), (1.143, 0.08652, 0.6482), (1.119, 0.06882, 0.6486), (1.107, 0.05361, 0.666), (1.115, 0.0498, 0.6903), (1.138, 0.05962, 0.7072), (1.162, 0.07732, 0.7068), (1.173, 0.09253, 0.6894), (1.166, 0.09634, 0.6652), (1.136, 0.09561, 0.6518), (1.101, 0.0627, 0.6696), (1.131, 0.06872, 0.7108), (1.112, 0.07791, 0.6522), (1.108, 0.0589, 0.6938), (1.155, 0.08641, 0.7104), (1.167, 0.1016, 0.693), (1.159, 0.1054, 0.6687), (1.246, -0.1897, 0.821), (1.135, 0.03952, 0.7567), (1.219, -0.2027, 0.8221), (1.107, 0.02655, 0.7578), (1.2, -0.2065, 0.8412), (1.083, 0.01947, 0.7749), (1.201, -0.1989, 0.8671), (1.083, 0.03024, 0.8121), (1.221, -0.1844, 0.8847), (1.107, 0.04397, 0.8201), (1.248, -0.1714, 0.8837), (1.136, 0.05786, 0.8194), (1.267, -0.1676, 0.8646), (1.155, 0.06166, 0.8003), (1.266, -0.1752, 0.8386), (1.154, 0.05407, 0.7744), (1.179, -0.04875, 0.781), (1.235, -0.1908, 0.8536), (1.157, -0.05876, 0.7841), (1.138, -0.06268, 0.8038), (1.138, -0.05484, 0.8306), (1.153, -0.04321, 0.8468), (1.181, -0.02983, 0.8457), (1.2, -0.02591, 0.826), (1.2, -0.03375, 0.7992), (1.187, -0.1329, 0.8031), (1.168, -0.1368, 0.8224), (1.169, -0.1291, 0.8486), (1.187, -0.1152, 0.8659), (1.215, -0.1021, 0.8649), (1.234, -0.09827, 0.8456), (1.233, -0.1059, 0.8193), (1.213, -0.1207, 0.8015), (1.198, -0.1593, 0.8099), (1.179, -0.1631, 0.829), (1.18, -0.1555, 0.855), (1.2, -0.141, 0.8726), (1.227, -0.128, 0.8715), (1.246, -0.1242, 0.8524), (1.245, -0.1318, 0.8265), (1.225, -0.1464, 0.8089), (1.23, -0.1334, 0.8678), (1.246, -0.1681, 0.8776), (1.262, -0.1651, 0.8623), (1.245, -0.1304, 0.8525), (1.261, -0.1712, 0.8415), (1.244, -0.1365, 0.8318), (1.231, -0.1277, 0.8716), (1.251, -0.1685, 0.883), (1.268, -0.1649, 0.8651), (1.249, -0.1242, 0.8536), (1.268, -0.172, 0.8407), (1.248, -0.1313, 0.8292), (1.217, -0.1284, 0.8038), (1.189, -0.1414, 0.8049), (1.171, -0.1452, 0.824), (1.171, -0.1376, 0.8499), (1.191, -0.123, 0.8676), (1.218, -0.1101, 0.8665), (1.237, -0.1063, 0.8474), (1.236, -0.1139, 0.8214), (1.21, -0.1149, 0.8), (1.183, -0.1279, 0.8011), (1.164, -0.1317, 0.8202), (1.165, -0.1241, 0.8461), (1.184, -0.1095, 0.8638), (1.212, -0.09654, 0.8627), (1.23, -0.09274, 0.8436), (1.23, -0.1003, 0.8177), (1.183, -0.05993, 0.7846), (1.156, -0.07291, 0.7857), (1.137, -0.07671, 0.8048), (1.138, -0.06911, 0.8307), (1.158, -0.05456, 0.8484), (1.185, -0.04159, 0.8473), (1.204, -0.03779, 0.8282), (1.203, -0.04539, 0.8022), (1.173, -0.03994, 0.779), (1.127, -0.05672, 0.7992), (1.148, -0.03457, 0.8428), (1.146, -0.05292, 0.7801), (1.128, -0.04912, 0.8251), (1.175, -0.0216, 0.8417), (1.194, -0.0178, 0.8226), (1.193, -0.0254, 0.7966), (1.117, -0.06845, 0.9886), (1.05, 0.06851, 0.9484), (1.092, -0.08053, 0.9885), (1.029, 0.05568, 0.94), (1.076, -0.08426, 1.004), (0.9997, 0.05728, 0.9609), (1.078, -0.07746, 1.025), (1.007, 0.06737, 0.9843), (1.096, -0.06411, 1.04), (1.026, 0.08071, 0.9995), (1.121, -0.05203, 1.04), (1.05, 0.09279, 0.9996), (1.137, -0.0483, 1.025), (1.067, 0.09652, 0.9846), (1.136, -0.0551, 1.004), (1.065, 0.08972, 0.9632), (1.075, 0.02077, 0.9632), (1.107, -0.06878, 1.015), (1.055, 0.01143, 0.965), (1.038, 0.007586, 0.9805), (1.04, 0.0146, 1.003), (1.054, 0.02525, 1.016), (1.079, 0.03771, 1.016), (1.096, 0.04156, 1.001), (1.094, 0.03454, 0.9789), (1.073, -0.03618, 0.9766), (1.056, -0.03996, 0.9918), (1.058, -0.03308, 1.013), (1.075, -0.02037, 1.028), (1.1, -0.008153, 1.028), (1.117, -0.00438, 1.013), (1.115, -0.01126, 0.9916), (1.096, -0.02476, 0.9762), (1.079, -0.05314, 0.9808), (1.063, -0.05687, 0.9958), (1.064, -0.05007, 1.017), (1.083, -0.03672, 1.032), (1.108, -0.02464, 1.033), (1.124, -0.02091, 1.017), (1.122, -0.02771, 0.9961), (1.104, -0.04106, 0.9809), (1.109, -0.02833, 1.029), (1.12, -0.05026, 1.035), (1.133, -0.04727, 1.023), (1.122, -0.02535, 1.017), (1.132, -0.05272, 1.006), (1.121, -0.03079, 1.0), (1.111, -0.02398, 1.033), (1.124, -0.04972, 1.04), (1.139, -0.04622, 1.026), (1.126, -0.02048, 1.018), (1.137, -0.05261, 1.006), (1.125, -0.02687, 0.9984), (1.098, -0.02971, 0.9777), (1.073, -0.04179, 0.9776), (1.057, -0.04552, 0.9926), (1.059, -0.03872, 1.014), (1.077, -0.02537, 1.029), (1.102, -0.01329, 1.029), (1.118, -0.009561, 1.014), (1.117, -0.01636, 0.9929), (1.094, -0.02117, 0.9753), (1.069, -0.03325, 0.9752), (1.053, -0.03698, 0.9903), (1.055, -0.03018, 1.012), (1.073, -0.01683, 1.027), (1.098, -0.004755, 1.027), (1.114, -0.001024, 1.012), (1.113, -0.007825, 0.9905), (1.077, 0.01354, 0.9656), (1.052, 0.001465, 0.9655), (1.036, -0.002266, 0.9805), (1.038, 0.004535, 1.002), (1.056, 0.01788, 1.017), (1.081, 0.02996, 1.017), (1.097, 0.03369, 1.002), (1.096, 0.02689, 0.9808), (1.071, 0.02617, 0.9621), (1.03, 0.01036, 0.977), (1.05, 0.03051, 1.014), (1.046, 0.01409, 0.9619), (1.031, 0.01716, 0.9984), (1.075, 0.04259, 1.014), (1.091, 0.04632, 0.9986), (1.089, 0.03952, 0.9773), (1.19, -0.1739, 0.9526), (1.078, 0.05218, 0.8881), (1.165, -0.186, 0.9537), (1.056, 0.03884, 0.8796), (1.147, -0.1895, 0.9719), (1.03, 0.03668, 0.9056), (1.148, -0.1824, 0.9965), (1.137, 0.04104, 0.7577), (1.166, -0.1688, 1.013), (1.086, 0.03176, 0.813), (1.191, -0.1567, 1.012), (1.08, 0.07274, 0.9476), (1.209, -0.1532, 0.9938), (1.099, 0.07941, 0.9304), (1.209, -0.1603, 0.9692), (1.097, 0.06913, 0.9049), (1.123, -0.03283, 0.9126), (1.179, -0.1751, 0.9836), (1.102, -0.04215, 0.9157), (1.084, -0.04577, 0.9344), (1.085, -0.03843, 0.9597), (1.098, -0.02758, 0.9749), (1.124, -0.01511, 0.9738), (1.143, -0.01149, 0.9551), (1.142, -0.01883, 0.9297), (1.133, -0.1162, 0.9347), (1.115, -0.1198, 0.9531), (1.115, -0.1126, 0.9779), (1.133, -0.09963, 0.9942), (1.158, -0.08741, 0.9931), (1.176, -0.08385, 0.9747), (1.176, -0.09105, 0.9499), (1.157, -0.1048, 0.9331), (1.144, -0.1426, 0.9416), (1.126, -0.1461, 0.9597), (1.127, -0.139, 0.9843), (1.145, -0.1254, 1.001), (1.17, -0.1133, 0.9998), (1.188, -0.1098, 0.9816), (1.187, -0.1169, 0.957), (1.169, -0.1305, 0.9405), (1.173, -0.1187, 0.9963), (1.19, -0.1534, 1.006), (1.204, -0.1506, 0.9915), (1.187, -0.1158, 0.9818), (1.204, -0.1563, 0.9719), (1.187, -0.1215, 0.9621), (1.174, -0.1131, 0.9998), (1.194, -0.1539, 1.011), (1.211, -0.1506, 0.9942), (1.191, -0.1098, 0.9827), (1.21, -0.1573, 0.9711), (1.19, -0.1165, 0.9597), (1.16, -0.1125, 0.9354), (1.135, -0.1246, 0.9365), (1.117, -0.1281, 0.9547), (1.118, -0.121, 0.9793), (1.136, -0.1074, 0.9958), (1.162, -0.09533, 0.9947), (1.179, -0.09182, 0.9766), (1.179, -0.09893, 0.952), (1.154, -0.09898, 0.9316), (1.128, -0.1111, 0.9327), (1.111, -0.1146, 0.9509), (1.111, -0.1075, 0.9755), (1.129, -0.09389, 0.9921), (1.155, -0.0818, 0.9909), (1.173, -0.07829, 0.9728), (1.172, -0.08541, 0.9482), (1.127, -0.04398, 0.9162), (1.102, -0.05607, 0.9173), (1.084, -0.05958, 0.9355), (1.084, -0.05247, 0.9601), (1.103, -0.03889, 0.9766), (1.128, -0.0268, 0.9755), (1.146, -0.02329, 0.9573), (1.145, -0.03041, 0.9328), (1.117, -0.02397, 0.9106), (1.074, -0.03957, 0.9299), (1.093, -0.01888, 0.971), (1.092, -0.03606, 0.9117), (1.075, -0.03246, 0.9544), (1.118, -0.006797, 0.9699), (1.136, -0.003282, 0.9517), (1.136, -0.0104, 0.9272), (1.232, -0.2173, 0.8926), (1.11, 0.04549, 0.821), (1.204, -0.2302, 0.8943), (1.086, 0.02099, 0.7758), (1.185, -0.2339, 0.9151), (1.052, 0.02318, 0.8401), (1.185, -0.2261, 0.9427), (1.11, 0.02807, 0.7587), (1.204, -0.2115, 0.961), (1.133, 0.1154, 0.7889), (1.232, -0.1986, 0.9592), (1.105, 0.06172, 0.8863), (1.251, -0.1949, 0.9385), (1.125, 0.06581, 0.8666), (1.251, -0.2027, 0.9109), (1.124, 0.05764, 0.8379), (1.156, -0.05728, 0.8472), (1.219, -0.2187, 0.9277), (1.133, -0.06723, 0.851), (1.113, -0.071, 0.8724), (1.113, -0.06303, 0.9009), (1.127, -0.05134, 0.9177), (1.156, -0.03802, 0.9159), (1.176, -0.03424, 0.8945), (1.176, -0.04222, 0.8661), (1.168, -0.1511, 0.8727), (1.148, -0.1548, 0.8937), (1.148, -0.147, 0.9216), (1.166, -0.1331, 0.9396), (1.194, -0.12, 0.9378), (1.214, -0.1163, 0.9169), (1.214, -0.1241, 0.889), (1.194, -0.1389, 0.8705), (1.18, -0.181, 0.8805), (1.161, -0.1846, 0.9013), (1.161, -0.1769, 0.9289), (1.18, -0.1623, 0.9472), (1.208, -0.1494, 0.9454), (1.227, -0.1457, 0.9247), (1.227, -0.1534, 0.8971), (1.208, -0.168, 0.8788), (1.211, -0.1554, 0.9416), (1.23, -0.1948, 0.9526), (1.246, -0.1919, 0.936), (1.226, -0.1525, 0.925), (1.246, -0.1981, 0.9139), (1.226, -0.1587, 0.9029), (1.212, -0.1493, 0.9454), (1.235, -0.1955, 0.9584), (1.253, -0.1921, 0.9389), (1.23, -0.1458, 0.9259), (1.253, -0.1994, 0.913), (1.23, -0.1531, 0.9), (1.198, -0.1476, 0.8731), (1.17, -0.1606, 0.8748), (1.151, -0.1642, 0.8955), (1.151, -0.1565, 0.9231), (1.17, -0.1419, 0.9414), (1.198, -0.129, 0.9397), (1.217, -0.1253, 0.919), (1.217, -0.133, 0.8914), (1.19, -0.1323, 0.8688), (1.163, -0.1452, 0.8705), (1.143, -0.1489, 0.8912), (1.143, -0.1411, 0.9188), (1.163, -0.1265, 0.9371), (1.19, -0.1136, 0.9354), (1.21, -0.11, 0.9147), (1.21, -0.1177, 0.8871), (1.16, -0.0699, 0.8513), (1.132, -0.08281, 0.853), (1.113, -0.08648, 0.8738), (1.113, -0.07874, 0.9013), (1.132, -0.06414, 0.9196), (1.16, -0.05122, 0.9179), (1.179, -0.04756, 0.8972), (1.179, -0.05529, 0.8696), (1.149, -0.0472, 0.8449), (1.102, -0.06378, 0.8674), (1.121, -0.04144, 0.9133), (1.121, -0.06011, 0.8467), (1.102, -0.05604, 0.895), (1.149, -0.02852, 0.9116), (1.168, -0.02486, 0.8908), (1.168, -0.03259, 0.8632), (1.158, 0.06318, 0.8012), (1.157, 0.05559, 0.7753), (1.053, 0.07426, 0.9493), (1.031, 0.0572, 0.9409), (1.002, 0.0588, 0.9618), (1.01, 0.06889, 0.9852), (1.028, 0.08223, 1.0), (1.054, 0.09431, 0.9986), (1.069, 0.09804, 0.9855), (1.112, 0.09327, 0.7453), (1.08, 0.06155, 0.889), (1.058, 0.04035, 0.8805), (1.032, 0.0382, 0.9065), (1.061, 0.08398, 0.8007), (1.103, 0.08039, 0.9341), (1.114, 0.09903, 0.814), (1.055, 0.0247, 0.841), (1.066, 0.07649, 0.7655), (1.13, 0.06732, 0.8704), (1.085, 0.08029, 0.7464), (1.132, 0.1078, 0.7629), (1.074, 0.1288, 0.9409), (1.006, 0.1094, 0.9286), (0.9828, 0.1143, 0.9515), (0.9844, 0.1211, 0.9729), (1.003, 0.1345, 0.9772), (1.034, 0.1472, 0.9764), (1.047, 0.1456, 0.9715), (1.102, 0.1086, 0.874), (1.033, 0.09258, 0.8681), (1.013, 0.09371, 0.8962), (1.076, 0.1319, 0.9153), (1.035, 0.08021, 0.8307), (1.102, 0.1191, 0.8541), (1.114, 0.1512, 0.7815), (1.101, 0.1054, 0.7347), (1.023, 0.1175, 0.8177), (1.093, 0.1582, 0.8422), (1.053, 0.1131, 0.7521), (1.064, 0.1123, 0.7302), (1.111, 0.1399, 0.7468), (1.041, 0.1743, 0.9328), (0.9904, 0.1447, 0.9144), (1.083, 0.1843, 0.8329), (0.9879, 0.17, 0.9621), (1.099, 0.1783, 0.7722), (1.012, 0.1441, 0.8015), (1.112, 0.1025, 0.7316), (1.044, 0.1402, 0.7391), (1.034, 0.1362, 0.7254), (1.11, 0.1776, 0.7504), (1.03, 0.2039, 0.917), (0.9655, 0.1669, 0.9045), (0.9765, 0.2023, 0.9578), (0.966, 0.3011, 0.715), (0.9203, 0.2753, 0.7243), (1.062, 0.2146, 0.8228), (1.085, 0.2092, 0.7655), (0.9828, 0.1702, 0.8016), (1.048, 0.2017, 0.6977), (1.001, 0.1718, 0.743), (1.017, 0.1662, 0.7122), (1.072, 0.2154, 0.7054), (1.017, 0.2302, 0.9011), (0.9456, 0.1967, 0.8857), (0.9664, 0.224, 0.9393), (0.8804, 0.2672, 0.7798), (0.9988, 0.3298, 0.7478), (1.041, 0.2531, 0.8096), (1.065, 0.2502, 0.7604), (0.9351, 0.205, 0.7882), (1.038, 0.224, 0.7126), (0.9804, 0.1986, 0.7269), (1.001, 0.2633, 0.8813), (0.9286, 0.2327, 0.8706), (0.95, 0.2582, 0.9229), (1.005, 0.345, 0.7952), (1.078, 0.1044, 0.7285), (1.127, 0.1315, 0.7404), (1.054, 0.1283, 0.717), (1.116, 0.1623, 0.7366), (1.087, 0.1685, 0.6676), (1.05, 0.1576, 0.6931), (1.107, 0.1831, 0.6852), (0.9753, 0.3425, 0.8496), (0.8992, 0.2911, 0.8555), (0.9278, 0.3084, 0.8697), (0.06374, 2.117, -0.2398), (0.03006, 1.996, -0.2657), (0.06065, 1.999, -0.2449), (0.03022, 2.115, -0.2814), (0.0, 1.993, -0.2718), (0.0, 2.104, -0.2733), (0.1283, 2.05, -0.1944), (0.09789, 2.009, -0.2327), (0.1627, 2.003, -0.1715), (0.08965, 1.992, -0.2183), (0.0906, 1.958, -0.208), (0.08251, 1.979, -0.2086), (0.03757, 1.956, -0.2315), (0.03245, 1.983, -0.2541), (0.0, 1.959, -0.2456), (0.0, 1.97, -0.2604), (0.04166, 2.132, -0.3033), (0.02936, 2.141, -0.3267), (0.0, 2.147, -0.356), (0.08794, 2.141, -0.2248), (0.0469, 2.17, -0.2874), (0.02351, 2.179, -0.3095), (0.0, 2.18, -0.3181), (0.03299, 2.206, -0.2488), (0.01525, 2.221, -0.2928), (0.0, 2.223, -0.3038), (0.04765, 2.321, -0.2792), (0.01886, 2.331, -0.2827), (0.0, 2.331, -0.2807), (0.07432, 2.227, -0.2253), (0.0769, 2.301, -0.2425), (0.104, 2.366, -0.2368), (0.122, 2.334, -0.2054), (0.2283, 2.355, -0.1522), (0.2141, 2.327, -0.1548), (0.3342, 2.274, -0.03453), (0.249, 2.274, -0.1263), (0.3294, 2.187, -0.03972), (0.2544, 2.257, -0.1278), (0.2022, 2.113, -0.1415), (0.2137, 2.195, -0.1517), (0.1059, 2.17, -0.2289), (0.1224, 2.192, -0.2055), (0.3585, 2.162, 0.06372), (0.1724, 2.09, -0.1795), (0.1995, 2.009, -0.1418), (0.1187, 1.933, -0.1716), (0.0445, 1.92, -0.1935), (0.0, 1.91, -0.2111), (0.236, 2.016, -0.09188), (0.1398, 1.92, -0.1313), (0.05277, 1.895, -0.159), (0.0, 1.88, -0.1664), (0.2743, 2.016, -0.03049), (0.1734, 1.915, -0.0644), (0.05794, 1.888, -0.08526), (0.0, 1.922, -0.09375), (0.3026, 2.009, 0.03885), (0.1942, 1.93, 0.007701), (0.06304, 1.89, -0.007834), (0.0, 1.878, -0.02231), (0.05268, 2.41, -0.2838), (0.02107, 2.406, -0.2849), (0.0, 2.404, -0.2872), (0.1277, 2.413, -0.2484), (0.2304, 2.403, -0.1689), (0.3272, 2.361, -0.02101), (0.0514, 2.486, -0.2623), (0.02472, 2.484, -0.2696), (0.0, 2.483, -0.2767), (0.1255, 2.482, -0.2526), (0.2291, 2.47, -0.1513), (0.327, 2.437, -0.01505), (0.06889, 2.556, -0.2417), (0.02648, 2.556, -0.2476), (0.0, 2.555, -0.2422), (0.1235, 2.557, -0.2108), (0.2157, 2.534, -0.1518), (0.3066, 2.49, -0.01049), (0.07246, 2.652, -0.1572), (0.04274, 2.658, -0.1659), (0.0, 2.662, -0.1749), (0.1253, 2.638, -0.1323), (0.1823, 2.61, -0.08485), (0.2838, 2.562, 0.0224), (0.07107, 2.689, -0.0536), (0.03769, 2.69, -0.05477), (0.0, 2.698, -0.05817), (0.1167, 2.674, -0.04534), (0.1634, 2.659, -0.01749), (0.2171, 2.628, 0.04851), (0.07175, 2.727, 0.06073), (0.04013, 2.732, 0.06088), (0.0, 2.738, 0.0588), (0.1092, 2.715, 0.0665), (0.1625, 2.681, 0.08303), (0.2258, 2.629, 0.07147), (0.06824, 2.694, 0.2221), (0.03433, 2.696, 0.2281), (0.0, 2.7, 0.2326), (0.1076, 2.692, 0.2138), (0.1683, 2.653, 0.1958), (0.2112, 2.62, 0.1823), (0.07762, 2.635, 0.3059), (0.04505, 2.643, 0.3177), (0.0, 2.642, 0.3231), (0.1152, 2.625, 0.2899), (0.1898, 2.619, 0.2525), (0.2423, 2.575, 0.221), (0.3581, 2.273, 0.07168), (0.3555, 2.347, 0.0799), (0.3366, 2.431, 0.08906), (0.3224, 2.481, 0.08854), (0.291, 2.56, 0.1027), (0.07721, 2.568, 0.3489), (0.04455, 2.562, 0.361), (0.0, 2.561, 0.3662), (0.1149, 2.577, 0.3325), (0.1895, 2.575, 0.2878), (0.2502, 2.551, 0.2536), (0.349, 2.164, 0.1288), (0.2938, 2.002, 0.1244), (0.07654, 2.459, 0.3886), (0.3497, 2.267, 0.1369), (0.3391, 2.34, 0.1449), (0.3339, 2.423, 0.1541), (0.3105, 2.474, 0.1536), (0.2918, 2.553, 0.1677), (0.04393, 2.459, 0.4024), (0.0, 2.456, 0.4068), (0.1142, 2.461, 0.3826), (0.1889, 2.463, 0.3611), (0.2877, 2.456, 0.2853), (0.07623, 2.409, 0.4011), (0.04361, 2.409, 0.407), (0.0, 2.405, 0.411), (0.1139, 2.411, 0.392), (0.1885, 2.409, 0.3674), (0.285, 2.416, 0.2901), (0.0757, 2.324, 0.3991), (0.04308, 2.324, 0.4001), (0.0, 2.321, 0.4041), (0.1134, 2.326, 0.3851), (0.188, 2.324, 0.3666), (0.3125, 2.331, 0.2832), (0.07522, 2.249, 0.3698), (0.04259, 2.249, 0.3772), (0.0, 2.245, 0.3812), (0.1129, 2.251, 0.3622), (0.1875, 2.249, 0.3338), (0.3079, 2.256, 0.2603), (0.07463, 2.158, 0.3387), (0.04201, 2.158, 0.3403), (0.0, 2.154, 0.3443), (0.1123, 2.159, 0.3253), (0.1944, 2.156, 0.3198), (0.314, 2.165, 0.2235), (0.07362, 1.999, 0.2954), (0.04099, 1.998, 0.3021), (0.0, 1.995, 0.3068), (0.1113, 2.0, 0.2877), (0.1859, 2.0, 0.2526), (0.2501, 2.006, 0.1852), (0.2032, 1.923, 0.06886), (0.1843, 1.915, 0.04976), (0.07759, 1.912, 0.04037), (0.0, 1.887, 0.02684), (0.2244, 1.962, 0.1181), (0.07122, 1.956, 0.2824), (0.03096, 1.956, 0.288), (0.0, 1.953, 0.2919), (0.1166, 1.957, 0.2659), (0.1774, 1.957, 0.2255), (0.2229, 1.962, 0.1724), (0.1012, 1.873, 0.09547), (0.07304, 1.872, 0.04825), (0.06358, 1.872, 0.03941), (0.0, 1.87, 0.02903), (0.1014, 1.879, 0.1183), (0.07554, 1.88, 0.2708), (0.02626, 1.88, 0.2762), (0.0, 1.88, 0.2803), (0.08825, 1.88, 0.2492), (0.09796, 1.88, 0.2248), (0.1001, 1.88, 0.1675), (0.1134, 1.818, 0.08103), (0.06836, 1.815, 0.04925), (0.05323, 1.814, 0.03878), (0.0, 1.811, 0.0265), (0.1137, 1.829, 0.1167), (0.07236, 1.831, 0.2972), (0.03551, 1.831, 0.2966), (0.0, 1.831, 0.3034), (0.09269, 1.831, 0.2664), (0.1082, 1.831, 0.2035), (0.1116, 1.83, 0.1679), (0.1235, 1.766, 0.07515), (0.0852, 1.766, 0.03828), (0.04843, 1.765, 0.02667), (0.0, 1.764, 0.04007), (0.1311, 1.77, 0.1131), (0.08404, 1.771, 0.3242), (0.04441, 1.771, 0.3376), (0.0, 1.771, 0.3429), (0.1127, 1.771, 0.271), (0.1263, 1.771, 0.2056), (0.1293, 1.771, 0.1432), (0.2153, 1.698, 0.04424), (0.1094, 1.697, 0.01945), (0.04742, 1.697, -0.01131), (0.0, 1.696, -0.01839), (0.3234, 1.712, 0.07991), (0.1614, 1.694, 0.3585), (0.0523, 1.703, 0.3786), (0.0, 1.702, 0.3853), (0.3091, 1.756, 0.2993), (0.3323, 1.76, 0.2027), (0.3373, 1.744, 0.1176), (0.3051, 1.619, 0.0006416), (0.1549, 1.601, -0.04352), (0.06817, 1.601, -0.05505), (0.0, 1.6, -0.05664), (0.3383, 1.637, 0.04865), (0.1785, 1.607, 0.3802), (0.06212, 1.607, 0.3901), (0.0, 1.607, 0.3975), (0.3323, 1.608, 0.3845), (0.3615, 1.647, 0.07264), (0.3305, 1.477, -0.04302), (0.2456, 1.476, -0.104), (0.06028, 1.476, -0.1232), (0.0, 1.475, -0.1293), (0.3413, 1.482, 0.04814), (0.1735, 1.482, 0.379), (0.06558, 1.482, 0.3908), (0.0, 1.482, 0.3996), (0.309, 1.451, 0.3221), (0.3318, 1.429, 0.1915), (0.337, 1.424, 0.07384), (0.3323, 1.316, -0.09664), (0.2769, 1.315, -0.1638), (0.07298, 1.315, -0.1849), (0.0, 1.314, -0.1849), (0.3433, 1.32, 0.003794), (0.1809, 1.321, 0.3683), (0.08023, 1.321, 0.3814), (0.0, 1.321, 0.391), (0.3167, 1.321, 0.3313), (0.3364, 1.321, 0.2202), (0.3407, 1.321, 0.07716), (0.3159, 1.162, -0.1195), (0.2605, 1.161, -0.1862), (0.08785, 1.16, -0.2072), (0.0, 1.159, -0.2109), (0.3269, 1.166, -0.01979), (0.1834, 1.167, 0.3566), (0.07826, 1.167, 0.3695), (0.0, 1.167, 0.3791), (0.3003, 1.167, 0.3198), (0.32, 1.167, 0.2094), (0.3243, 1.167, 0.08621), (0.2995, 0.9118, -0.1436), (0.2441, 0.9109, -0.2058), (0.1224, 0.9105, -0.2254), (0.0, 0.9092, -0.2484), (0.3105, 0.9161, -0.05052), (0.1878, 0.917, 0.2872), (0.09307, 0.917, 0.2993), (0.0, 0.9168, 0.3082), (0.2838, 0.917, 0.2529), (0.3035, 0.9168, 0.1866), (0.3078, 0.9168, 0.09187), (0.3547, 0.608, -0.1341), (0.2852, 0.6071, -0.1963), (0.1426, 0.6067, -0.2159), (0.0, 0.6054, -0.2389), (0.3657, 0.6123, -0.04106), (0.2118, 0.6132, 0.2967), (0.1104, 0.6132, 0.3087), (0.0, 0.613, 0.3177), (0.3391, 0.6132, 0.2624), (0.3588, 0.613, 0.1757), (0.3631, 0.613, 0.1013), (0.4529, 0.1662, -0.1796), (0.3424, 0.1652, -0.2737), (0.2036, 0.1648, -0.3033), (0.0, 0.1636, -0.3381), (0.4639, 0.1705, -0.03886), (0.2882, 0.1767, 0.4893), (0.1313, 0.1714, 0.4901), (0.0, 0.1712, 0.5036), (0.4355, 0.1714, 0.3803), (0.457, 0.1712, 0.2643), (0.4612, 0.1712, 0.1317), (0.5036, -0.07845, -0.2326), (0.3792, -0.09656, -0.3064), (0.2108, -0.09696, -0.3393), (0.0, -0.09824, -0.3779), (0.5621, -0.09135, -0.04565), (0.3221, -0.09042, 0.5214), (0.1617, -0.09043, 0.5417), (0.0, -0.09062, 0.5567), (0.4953, -0.09039, 0.409), (0.5551, -0.09061, 0.2909), (0.5594, -0.09066, 0.1345), (0.3669, 1.751, 0.3083), (0.37, 1.747, 0.2122), (0.3779, 1.74, 0.1192), (0.3564, 1.601, 0.3724), (0.3777, 1.657, 0.1024), (0.3448, 1.446, 0.3456), (0.3394, 1.434, 0.1927), (0.3529, 1.489, 0.09835), (0.417, 1.721, 0.3132), (0.4277, 1.722, 0.2279), (0.434, 1.713, 0.1654), (0.3906, 1.584, 0.3855), (0.4091, 1.642, 0.1123), (0.3528, 1.432, 0.3767), (0.34, 1.432, 0.1986), (0.3691, 1.472, 0.121), (0.4528, 1.625, 0.3431), (0.4558, 1.625, 0.2564), (0.458, 1.618, 0.1898), (0.4153, 1.533, 0.4051), (0.4245, 1.578, 0.1347), (0.3638, 1.436, 0.3974), (0.3328, 1.398, 0.2461), (0.374, 1.453, 0.1478), (0.5144, 1.314, 0.4313), (0.526, 1.313, 0.3522), (0.5198, 1.311, 0.2854), (0.4679, 1.278, 0.4653), (0.4732, 1.297, 0.2329), (0.3825, 1.251, 0.4604), (0.348, 1.239, 0.3346), (0.3934, 1.256, 0.253), (0.5769, 1.08, 0.5224), (0.5921, 1.079, 0.4407), (0.5827, 1.079, 0.3698), (0.5187, 1.067, 0.549), (0.5288, 1.072, 0.3148), (0.4222, 1.056, 0.5448), (0.3842, 1.052, 0.4197), (0.434, 1.057, 0.3385), (0.6028, 1.019, 0.5474), (0.6188, 1.018, 0.4642), (0.6087, 1.017, 0.3915), (0.5418, 1.009, 0.5732), (0.5528, 1.012, 0.3353), (0.4422, 1.001, 0.5691), (0.4031, 0.9977, 0.4422), (0.4543, 1.001, 0.3599), (0.6288, 0.9708, 0.5688), (0.6451, 0.9698, 0.4849), (0.6348, 0.9696, 0.4115), (0.5669, 0.9616, 0.5945), (0.5782, 0.9642, 0.3548), (0.466, 0.9543, 0.5904), (0.4265, 0.9518, 0.4626), (0.4783, 0.9545, 0.3798), (0.7601, 0.7493, 0.661), (0.7796, 0.7483, 0.5767), (0.7672, 0.7482, 0.5027), (0.6865, 0.7423, 0.6861), (0.7002, 0.7436, 0.4457), (0.5675, 0.7365, 0.682), (0.521, 0.7348, 0.554), (0.582, 0.7364, 0.4711), (0.6, -0.4704, -0.2787), (0.4174, -0.4886, -0.3623), (0.2261, -0.489, -0.3995), (0.0, -0.4904, -0.4432), (0.6372, -0.4829, -0.06721), (0.3716, -0.4819, 0.5746), (0.1949, -0.4819, 0.5975), (0.0, -0.4821, 0.6145), (0.5498, -0.4629, 0.4515), (0.6297, -0.4821, 0.3137), (0.6344, -0.4821, 0.1375), (0.6771, -0.8253, -0.3203), (0.4649, -0.8512, -0.444), (0.248, -0.8517, -0.4876), (0.0, -0.8531, -0.5387), (0.763, -0.8455, -0.09871), (0.4195, -0.8445, 0.6523), (0.2103, -0.8445, 0.6792), (0.0, -0.8447, 0.6991), (0.6326, -0.8272, 0.5236), (0.7494, -0.8447, 0.3471), (0.7578, -0.8448, 0.1393), (0.7692, -1.319, -0.4235), (0.5295, -1.301, -0.5942), (0.2683, -1.301, -0.6766), (0.0, -1.303, -0.713), (0.8506, -1.308, -0.136), (0.4969, -1.294, 0.781), (0.2276, -1.294, 0.8147), (0.0, -1.294, 0.8397), (0.7222, -1.29, 0.6174), (0.8322, -1.294, 0.3981), (0.8363, -1.294, 0.1467), (0.01393, 2.012, -0.2585), (0.07149, 2.026, -0.2148), (0.0, 2.006, -0.2461), (0.09305, 2.009, -0.2135), (0.126, 1.997, -0.1754), (0.1126, 1.971, -0.1572), (0.01843, 1.962, -0.2241), (0.0, 1.97, -0.2113), (0.04904, 2.061, -0.1906), (0.07887, 2.049, -0.178), (0.0, 2.06, -0.1943), (0.1062, 1.998, -0.1717), (0.1479, 1.994, -0.162), (0.1309, 1.947, -0.1561), (0.03049, 1.947, -0.1836), (0.0, 1.946, -0.195), (0.04866, 2.08, -0.1142), (0.07646, 2.063, -0.1149), (0.0, 2.079, -0.1141), (0.1038, 2.02, -0.1152), (0.1455, 1.991, -0.1157), (0.1285, 1.928, -0.1159), (0.03449, 1.928, -0.1146), (0.0, 1.923, -0.114), (0.04756, 2.069, -0.04751), (0.07701, 2.052, -0.04817), (0.0, 2.068, -0.04732), (0.1059, 2.043, -0.04851), (0.1502, 1.975, -0.04902), (0.1322, 1.909, -0.04932), (0.03256, 1.908, -0.04788), (0.0, 1.903, -0.04728), (0.06093, 2.055, 0.01373), (0.08351, 2.042, 0.01322), (0.0, 2.055, 0.01388), (0.1057, 2.035, 0.01297), (0.1396, 1.983, 0.01258), (0.1258, 1.932, 0.01234), (0.04942, 1.932, 0.01344), (0.0, 1.928, 0.0139), (0.07277, 2.023, 0.08327), (0.08836, 2.013, 0.0749), (0.0, 2.027, 0.09296), (0.1044, 2.008, 0.06949), (0.1243, 1.973, 0.04437), (0.1082, 1.941, 0.02531), (0.05037, 1.944, 0.03194), (0.0, 1.946, 0.03586), (0.06102, 1.997, 0.1176), (0.07117, 1.99, 0.1122), (0.0, 1.999, 0.1239), (0.08161, 1.987, 0.1087), (0.09457, 1.964, 0.09233), (0.08409, 1.943, 0.07993), (0.04644, 1.945, 0.08424), (0.0, 1.946, 0.08679), (0.04508, 1.922, 0.1626), (0.05594, 1.923, 0.1552), (0.0, 1.913, 0.1652), (0.0667, 1.924, 0.1511), (0.08276, 1.919, 0.1249), (0.07549, 1.91, 0.1013), (0.03817, 1.903, 0.103), (0.0, 1.897, 0.1028), (0.04491, 1.889, 0.165), (0.05578, 1.89, 0.1576), (0.0, 1.88, 0.1676), (0.06653, 1.891, 0.1535), (0.08259, 1.886, 0.1274), (0.07532, 1.877, 0.1037), (0.038, 1.87, 0.1054), (0.0, 1.864, 0.1053), (0.0752, 1.946, -0.0374), (0.04813, 1.945, -0.03645), (0.0, 1.942, -0.03538), (0.07179, 1.957, -0.02838), (0.04683, 1.962, -0.02373), (0.0, 1.964, -0.02123), (0.0903, 1.951, -0.05085), (0.05266, 1.95, -0.1049), (0.0, 1.946, -0.1039), (0.08544, 1.959, -0.0787), (0.05292, 1.976, -0.06403), (0.0, 1.978, -0.05538), (0.08237, 1.96, -0.08306), (0.06127, 1.96, -0.1371), (0.0, 1.956, -0.1361), (0.07752, 1.968, -0.1109), (0.06153, 1.978, -0.09624), (0.0, 1.979, -0.08759), (0.07361, 1.965, -0.1684), (0.03703, 1.964, -0.1935), (0.0, 1.963, -0.193), (0.07136, 1.968, -0.1813), (0.03715, 1.987, -0.1745), (0.0, 1.982, -0.1705), (0.0, 2.026, -0.223), (0.05463, 2.027, -0.2348), (0.0716, 2.029, -0.2112), (0.09667, 2.012, -0.1997), (0.08218, 1.971, -0.189), (0.07172, 1.968, -0.1964), (0.0, 1.969, -0.195), (0.0, 2.007, -0.2169), (0.05878, 2.007, -0.2268), (0.07629, 2.028, -0.1845), (0.08783, 2.027, -0.1734), (0.0808, 1.968, -0.188), (0.07653, 1.968, -0.1891), (0.0, 1.969, -0.1932), (0.08432, 2.038, -0.1667), (0.08754, 2.037, -0.1667), (0.08069, 1.967, -0.1862), (0.0767, 1.967, -0.1862), (0.374, 2.276, 0.08115), (0.3772, 2.365, 0.08982), (0.3531, 2.127, 0.07693), (0.3624, 2.27, 0.09889), (0.357, 2.366, 0.1055), (0.359, 2.142, 0.09212), (0.4109, 2.365, 0.1202), (0.387, 2.128, 0.1187), (0.3979, 2.272, 0.1451), (0.4023, 2.367, 0.1464), (0.388, 2.129, 0.1391), (0.439, 2.263, 0.1428), (0.4341, 2.337, 0.1434), (0.4216, 2.203, 0.1311), (0.4294, 2.265, 0.173), (0.4388, 2.343, 0.177), (0.4232, 2.207, 0.1683), (0.3904, 2.273, 0.1105), (0.3963, 2.33, 0.09589), (0.3833, 2.199, 0.09415), (0.3956, 2.194, 0.103), (0.4072, 2.266, 0.1268), (0.4122, 2.329, 0.1043), (0.4236, 2.266, 0.1229), (0.4274, 2.312, 0.1227), (0.4069, 2.203, 0.1161)], [], [(77, 80, 3, 1), (80, 78, 5, 3), (78, 81, 7, 5), (81, 79, 9, 7), (79, 82, 11, 9), (82, 83, 13, 11), (83, 84, 15, 13), (84, 77, 1, 15), (75, 76, 24, 23), (12, 17, 0, 14), (2, 0, 17, 4), (76, 69, 16, 24), (4, 17, 8, 6), (10, 8, 17, 12), (74, 75, 23, 22), (73, 74, 22, 21), (72, 73, 21, 20), (71, 72, 20, 19), (70, 71, 19, 18), (69, 70, 18, 16), (53, 54, 25, 32), (54, 55, 26, 25), (55, 56, 27, 26), (56, 57, 28, 27), (57, 58, 29, 28), (58, 59, 30, 29), (60, 53, 32, 31), (59, 60, 31, 30), (10, 42, 41, 37), (14, 0, 40, 39), (37, 41, 44, 38), (8, 10, 37, 36), (6, 8, 36, 35), (4, 6, 35, 34), (2, 4, 34, 33), (0, 2, 33, 40), (45, 51, 49, 43), (44, 50, 52, 46), (38, 44, 46, 39), (12, 43, 42, 10), (39, 46, 45, 14), (14, 45, 43, 12), (49, 51, 52, 50), (48, 49, 50, 47), (43, 49, 48, 42), (41, 47, 50, 44), (46, 52, 51, 45), (42, 48, 47, 41), (38, 39, 60, 59), (39, 40, 53, 60), (37, 38, 59, 58), (36, 37, 58, 57), (35, 36, 57, 56), (34, 35, 56, 55), (33, 34, 55, 54), (40, 33, 54, 53), (32, 25, 62, 61), (25, 26, 63, 62), (26, 27, 64, 63), (27, 28, 65, 64), (28, 29, 66, 65), (29, 30, 67, 66), (31, 32, 61, 68), (30, 31, 68, 67), (61, 62, 70, 69), (62, 63, 71, 70), (63, 64, 72, 71), (64, 65, 73, 72), (65, 66, 74, 73), (66, 67, 75, 74), (68, 61, 69, 76), (67, 68, 76, 75), (24, 16, 77, 84), (23, 24, 84, 83), (22, 23, 83, 82), (21, 22, 82, 79), (20, 21, 79, 81), (19, 20, 81, 78), (18, 19, 78, 80), (16, 18, 80, 77), (162, 165, 88, 86), (165, 163, 90, 88), (163, 166, 92, 90), (166, 164, 94, 92), (164, 167, 96, 94), (167, 168, 98, 96), (168, 169, 100, 98), (169, 162, 86, 100), (160, 161, 109, 108), (97, 102, 85, 99), (87, 85, 102, 89), (161, 154, 101, 109), (89, 102, 93, 91), (95, 93, 102, 97), (159, 160, 108, 107), (158, 159, 107, 106), (157, 158, 106, 105), (156, 157, 105, 104), (155, 156, 104, 103), (154, 155, 103, 101), (138, 139, 110, 117), (139, 140, 111, 110), (140, 141, 112, 111), (141, 142, 113, 112), (142, 143, 114, 113), (143, 144, 115, 114), (145, 138, 117, 116), (144, 145, 116, 115), (95, 127, 126, 122), (99, 85, 125, 124), (122, 126, 129, 123), (93, 95, 122, 121), (91, 93, 121, 120), (89, 91, 120, 119), (87, 89, 119, 118), (85, 87, 118, 125), (130, 136, 134, 128), (129, 135, 137, 131), (123, 129, 131, 124), (97, 128, 127, 95), (124, 131, 130, 99), (99, 130, 128, 97), (134, 136, 137, 135), (133, 134, 135, 132), (128, 134, 133, 127), (126, 132, 135, 129), (131, 137, 136, 130), (127, 133, 132, 126), (123, 124, 145, 144), (124, 125, 138, 145), (122, 123, 144, 143), (121, 122, 143, 142), (120, 121, 142, 141), (119, 120, 141, 140), (118, 119, 140, 139), (125, 118, 139, 138), (117, 110, 147, 146), (110, 111, 148, 147), (111, 112, 149, 148), (112, 113, 150, 149), (113, 114, 151, 150), (114, 115, 152, 151), (116, 117, 146, 153), (115, 116, 153, 152), (146, 147, 155, 154), (147, 148, 156, 155), (148, 149, 157, 156), (149, 150, 158, 157), (150, 151, 159, 158), (151, 152, 160, 159), (153, 146, 154, 161), (152, 153, 161, 160), (109, 101, 162, 169), (108, 109, 169, 168), (107, 108, 168, 167), (106, 107, 167, 164), (105, 106, 164, 166), (104, 105, 166, 163), (103, 104, 163, 165), (101, 103, 165, 162), (247, 250, 173, 171), (250, 248, 175, 173), (248, 251, 177, 175), (251, 249, 179, 177), (249, 252, 181, 179), (252, 253, 183, 181), (253, 254, 185, 183), (254, 247, 171, 185), (245, 246, 194, 193), (182, 187, 170, 184), (172, 170, 187, 174), (246, 239, 186, 194), (174, 187, 178, 176), (180, 178, 187, 182), (244, 245, 193, 192), (243, 244, 192, 191), (242, 243, 191, 190), (241, 242, 190, 189), (240, 241, 189, 188), (239, 240, 188, 186), (223, 224, 195, 202), (224, 225, 196, 195), (225, 226, 197, 196), (226, 227, 198, 197), (227, 228, 199, 198), (228, 229, 200, 199), (230, 223, 202, 201), (229, 230, 201, 200), (180, 212, 211, 207), (184, 170, 210, 209), (207, 211, 214, 208), (178, 180, 207, 206), (176, 178, 206, 205), (174, 176, 205, 204), (172, 174, 204, 203), (170, 172, 203, 210), (215, 221, 219, 213), (214, 220, 222, 216), (208, 214, 216, 209), (182, 213, 212, 180), (209, 216, 215, 184), (184, 215, 213, 182), (219, 221, 222, 220), (218, 219, 220, 217), (213, 219, 218, 212), (211, 217, 220, 214), (216, 222, 221, 215), (212, 218, 217, 211), (208, 209, 230, 229), (209, 210, 223, 230), (207, 208, 229, 228), (206, 207, 228, 227), (205, 206, 227, 226), (204, 205, 226, 225), (203, 204, 225, 224), (210, 203, 224, 223), (202, 195, 232, 231), (195, 196, 233, 232), (196, 197, 234, 233), (197, 198, 235, 234), (198, 199, 236, 235), (199, 200, 237, 236), (201, 202, 231, 238), (200, 201, 238, 237), (231, 232, 240, 239), (232, 233, 241, 240), (233, 234, 242, 241), (234, 235, 243, 242), (235, 236, 244, 243), (236, 237, 245, 244), (238, 231, 239, 246), (237, 238, 246, 245), (194, 186, 247, 254), (193, 194, 254, 253), (192, 193, 253, 252), (191, 192, 252, 249), (190, 191, 249, 251), (189, 190, 251, 248), (188, 189, 248, 250), (186, 188, 250, 247), (332, 335, 258, 256), (335, 333, 260, 258), (171, 427, 185), (417, 420, 92, 94), (420, 418, 345, 92), (337, 338, 268, 266), (338, 339, 270, 268), (339, 332, 256, 270), (330, 331, 279, 278), (267, 272, 255, 269), (257, 255, 272, 259), (331, 324, 271, 279), (259, 272, 263, 261), (265, 263, 272, 267), (329, 330, 278, 277), (328, 329, 277, 276), (327, 328, 276, 275), (326, 327, 275, 274), (325, 326, 274, 273), (324, 325, 273, 271), (308, 309, 280, 287), (309, 310, 281, 280), (310, 311, 282, 281), (311, 312, 283, 282), (312, 313, 284, 283), (313, 314, 285, 284), (315, 308, 287, 286), (314, 315, 286, 285), (265, 297, 296, 292), (269, 255, 295, 294), (292, 296, 299, 293), (263, 265, 292, 291), (261, 263, 291, 290), (259, 261, 290, 289), (257, 259, 289, 288), (255, 257, 288, 295), (300, 306, 304, 298), (299, 305, 307, 301), (293, 299, 301, 294), (267, 298, 297, 265), (294, 301, 300, 269), (269, 300, 298, 267), (304, 306, 307, 305), (303, 304, 305, 302), (298, 304, 303, 297), (296, 302, 305, 299), (301, 307, 306, 300), (297, 303, 302, 296), (293, 294, 315, 314), (294, 295, 308, 315), (292, 293, 314, 313), (291, 292, 313, 312), (290, 291, 312, 311), (289, 290, 311, 310), (288, 289, 310, 309), (295, 288, 309, 308), (287, 280, 317, 316), (280, 281, 318, 317), (281, 282, 319, 318), (282, 283, 320, 319), (283, 284, 321, 320), (284, 285, 322, 321), (286, 287, 316, 323), (285, 286, 323, 322), (316, 317, 325, 324), (317, 318, 326, 325), (318, 319, 327, 326), (319, 320, 328, 327), (320, 321, 329, 328), (321, 322, 330, 329), (323, 316, 324, 331), (322, 323, 331, 330), (279, 271, 332, 339), (278, 279, 339, 338), (277, 278, 338, 337), (276, 277, 337, 334), (275, 276, 334, 336), (274, 275, 336, 333), (273, 274, 333, 335), (271, 273, 335, 332), (334, 337, 266, 171), (421, 419, 256, 258), (336, 334, 171, 173), (424, 417, 94, 355), (418, 421, 258, 345), (422, 423, 353, 351), (423, 424, 355, 353), (345, 441, 264, 92), (415, 416, 364, 363), (352, 357, 340, 354), (342, 340, 357, 344), (416, 409, 356, 364), (344, 357, 348, 346), (350, 348, 357, 352), (414, 415, 363, 362), (413, 414, 362, 361), (412, 413, 361, 360), (411, 412, 360, 359), (410, 411, 359, 358), (409, 410, 358, 356), (393, 394, 365, 372), (394, 395, 366, 365), (395, 396, 367, 366), (396, 397, 368, 367), (397, 398, 369, 368), (398, 399, 370, 369), (400, 393, 372, 371), (399, 400, 371, 370), (350, 382, 381, 377), (354, 340, 380, 379), (377, 381, 384, 378), (348, 350, 377, 376), (346, 348, 376, 375), (344, 346, 375, 374), (342, 344, 374, 373), (340, 342, 373, 380), (385, 391, 389, 383), (384, 390, 392, 386), (378, 384, 386, 379), (352, 383, 382, 350), (379, 386, 385, 354), (354, 385, 383, 352), (389, 391, 392, 390), (388, 389, 390, 387), (383, 389, 388, 382), (381, 387, 390, 384), (386, 392, 391, 385), (382, 388, 387, 381), (378, 379, 400, 399), (379, 380, 393, 400), (377, 378, 399, 398), (376, 377, 398, 397), (375, 376, 397, 396), (374, 375, 396, 395), (373, 374, 395, 394), (380, 373, 394, 393), (372, 365, 402, 401), (365, 366, 403, 402), (366, 367, 404, 403), (367, 368, 405, 404), (368, 369, 406, 405), (369, 370, 407, 406), (371, 372, 401, 408), (370, 371, 408, 407), (401, 402, 410, 409), (402, 403, 411, 410), (403, 404, 412, 411), (404, 405, 413, 412), (405, 406, 414, 413), (406, 407, 415, 414), (408, 401, 409, 416), (407, 408, 416, 415), (364, 356, 417, 424), (363, 364, 424, 423), (362, 363, 423, 422), (361, 362, 422, 419), (360, 361, 419, 421), (359, 360, 421, 418), (358, 359, 418, 420), (356, 358, 420, 417), (333, 336, 173, 260), (419, 422, 351, 256), (173, 428, 437, 260), (179, 431, 430, 177), (90, 343, 347, 88), (100, 426, 425, 98), (185, 427, 433, 183), (256, 435, 270), (270, 435, 439, 268), (175, 429, 428, 173), (347, 444, 434, 262), (258, 436, 441, 345), (355, 341, 443, 353), (353, 443, 435, 351), (260, 437, 436, 258), (266, 427, 171), (181, 432, 431, 179), (92, 264, 343, 90), (86, 262, 426, 100), (351, 435, 256), (177, 430, 429, 175), (432, 451, 450, 431), (88, 347, 262, 86), (94, 341, 355), (268, 439, 427, 266), (183, 433, 432, 181), (96, 341, 94), (98, 425, 341, 96), (441, 457, 438, 264), (443, 458, 453, 435), (433, 452, 451, 432), (426, 445, 349, 425), (439, 456, 446, 427), (343, 442, 444, 347), (262, 434, 445, 426), (437, 455, 454, 436), (427, 446, 452, 433), (429, 448, 447, 428), (425, 349, 440, 341), (430, 449, 448, 429), (436, 454, 457, 441), (264, 438, 442, 343), (341, 440, 458, 443), (431, 450, 449, 430), (428, 447, 455, 437), (435, 453, 456, 439), (458, 462, 453), (453, 462, 466, 456), (465, 475, 470, 459), (442, 463, 464, 444), (447, 467, 455), (455, 467, 461, 454), (445, 465, 459, 349), (349, 459, 462, 440), (438, 461, 463, 442), (469, 478, 477, 467), (454, 461, 457), (495, 491, 480, 497), (462, 468, 476, 466), (444, 464, 460, 434), (456, 466, 446), (434, 460, 465, 445), (451, 469, 450), (446, 466, 452), (440, 462, 458), (449, 469, 467, 448), (448, 467, 447), (457, 461, 438), (459, 470, 468, 462), (464, 502, 472, 460), (467, 477, 471, 461), (497, 480, 479, 496), (461, 471, 473, 463), (484, 506, 507, 486), (463, 473, 474, 464), (452, 466, 469, 451), (477, 489, 483, 471), (471, 483, 485, 473), (465, 503, 505, 475), (478, 490, 489, 477), (474, 504, 502, 464), (468, 481, 488, 476), (475, 487, 482, 470), (470, 482, 481, 468), (473, 485, 486, 474), (494, 492, 501, 493), (498, 509, 511, 500), (493, 501, 509, 498), (483, 495, 497, 485), (489, 499, 495, 483), (490, 500, 499, 489), (486, 496, 484), (481, 493, 498, 488), (485, 497, 496, 486), (482, 494, 493, 481), (488, 498, 500, 490), (475, 505, 508, 487), (486, 507, 504, 474), (460, 472, 503, 465), (487, 508, 506, 484), (505, 13, 15, 508), (507, 3, 5, 504), (504, 5, 7, 502), (503, 11, 13, 505), (506, 1, 3, 507), (472, 9, 11, 503), (502, 7, 9, 472), (508, 15, 1, 506), (450, 469, 449), (466, 476, 478, 469), (500, 511, 510, 499), (476, 488, 490, 478), (499, 510, 491, 495), (484, 496, 487), (496, 479, 492, 494), (487, 496, 494, 482), (516, 517, 515, 513), (515, 512, 514, 513), (512, 518, 519, 514), (518, 520, 521, 519), (520, 522, 523, 521), (522, 524, 525, 523), (524, 526, 527, 525), (517, 530, 529, 515), (515, 529, 528, 512), (528, 532, 531, 512), (530, 534, 533, 529), (529, 533, 532, 528), (534, 537, 536, 533), (533, 536, 535, 532), (537, 540, 539, 536), (536, 539, 538, 535), (538, 542, 541, 535), (538, 543, 544, 542), (543, 545, 546, 544), (545, 547, 548, 546), (547, 549, 550, 548), (549, 551, 552, 550), (551, 553, 554, 552), (535, 541, 554, 553), (520, 557, 558, 522), (531, 532, 535, 553), (522, 558, 559, 524), (518, 556, 557, 520), (524, 559, 560, 526), (512, 531, 556, 518), (553, 551, 556, 531), (558, 562, 563, 559), (562, 566, 567, 563), (559, 563, 564, 560), (557, 561, 562, 558), (556, 551, 561, 557), (566, 570, 571, 567), (563, 567, 568, 564), (561, 565, 566, 562), (551, 549, 565, 561), (565, 569, 570, 566), (567, 571, 572, 568), (549, 555, 569, 565), (539, 574, 573, 538), (545, 577, 578, 547), (540, 575, 574, 539), (538, 573, 576, 543), (543, 576, 577, 545), (575, 581, 580, 574), (577, 583, 584, 578), (573, 579, 582, 576), (574, 580, 579, 573), (576, 582, 583, 577), (581, 587, 586, 580), (583, 589, 590, 584), (579, 585, 588, 582), (580, 586, 585, 579), (582, 588, 589, 583), (587, 593, 592, 586), (589, 595, 596, 590), (585, 591, 594, 588), (586, 592, 591, 585), (588, 594, 595, 589), (593, 599, 598, 592), (595, 601, 602, 596), (591, 597, 600, 594), (592, 598, 597, 591), (594, 600, 601, 595), (599, 605, 604, 598), (601, 607, 608, 602), (597, 603, 606, 600), (598, 604, 603, 597), (600, 606, 607, 601), (605, 611, 610, 604), (607, 613, 614, 608), (603, 609, 612, 606), (604, 610, 609, 603), (606, 612, 613, 607), (613, 619, 620, 614), (609, 615, 618, 612), (610, 616, 615, 609), (612, 618, 619, 613), (611, 617, 616, 610), (596, 625, 624, 590), (578, 622, 621, 547), (584, 623, 622, 578), (590, 624, 623, 584), (547, 621, 555, 549), (596, 602, 608, 625), (617, 628, 627, 616), (619, 630, 631, 620), (615, 626, 629, 618), (616, 627, 626, 615), (618, 629, 630, 619), (623, 637, 636, 622), (614, 620, 631, 639), (624, 638, 637, 623), (621, 622, 1029, 1028), (632, 555, 1030, 1033), (555, 632, 633, 569), (625, 639, 638, 624), (608, 614, 639, 625), (628, 641, 640, 627), (630, 643, 644, 631), (626, 634, 642, 629), (627, 640, 634, 626), (629, 642, 643, 630), (643, 649, 650, 644), (640, 646, 645, 634), (634, 645, 648, 642), (642, 648, 649, 643), (641, 647, 646, 640), (649, 655, 656, 650), (645, 651, 654, 648), (646, 652, 651, 645), (648, 654, 655, 649), (647, 653, 652, 646), (655, 661, 662, 656), (651, 657, 660, 654), (652, 658, 657, 651), (654, 660, 661, 655), (653, 659, 658, 652), (661, 667, 668, 662), (657, 663, 666, 660), (658, 664, 663, 657), (660, 666, 667, 661), (659, 665, 664, 658), (667, 673, 674, 668), (663, 669, 672, 666), (664, 670, 669, 663), (666, 672, 673, 667), (665, 671, 670, 664), (638, 639, 631, 644), (637, 638, 644, 650), (636, 637, 650, 656), (635, 636, 656, 662), (632, 635, 662, 668), (633, 632, 668, 674), (673, 672, 683, 684), (570, 569, 675, 676), (572, 571, 677, 678), (669, 670, 681, 680), (571, 570, 676, 677), (674, 673, 684, 685), (670, 671, 682, 681), (569, 633, 679, 675), (672, 669, 680, 683), (633, 674, 685, 679), (681, 682, 693, 692), (678, 677, 688, 689), (679, 685, 696, 690), (683, 680, 691, 694), (675, 679, 690, 686), (676, 675, 686, 687), (684, 683, 694, 695), (680, 681, 692, 691), (677, 676, 687, 688), (685, 684, 695, 696), (688, 687, 698, 699), (696, 695, 706, 707), (692, 693, 704, 703), (689, 688, 699, 700), (690, 696, 707, 701), (694, 691, 702, 705), (686, 690, 701, 697), (687, 686, 697, 698), (695, 694, 705, 706), (691, 692, 703, 702), (706, 705, 716, 717), (702, 703, 714, 713), (699, 698, 709, 710), (707, 706, 717, 718), (703, 704, 715, 714), (700, 699, 710, 711), (701, 707, 718, 712), (705, 702, 713, 716), (697, 701, 712, 708), (698, 697, 708, 709), (708, 712, 723, 719), (709, 708, 719, 720), (717, 716, 727, 728), (713, 714, 725, 724), (710, 709, 720, 721), (718, 717, 728, 729), (714, 715, 726, 725), (711, 710, 721, 722), (712, 718, 729, 723), (716, 713, 724, 727), (727, 724, 735, 738), (719, 723, 734, 730), (720, 719, 730, 731), (724, 725, 736, 735), (721, 720, 731, 732), (725, 726, 737, 736), (722, 721, 732, 733), (723, 729, 739, 734), (733, 732, 742, 743), (734, 739, 750, 744), (738, 735, 745, 748), (730, 734, 744, 740), (731, 730, 740, 741), (735, 736, 746, 745), (732, 731, 741, 742), (736, 737, 747, 746), (750, 749, 760, 761), (746, 747, 758, 757), (743, 742, 753, 754), (744, 750, 761, 755), (748, 745, 756, 759), (740, 744, 755, 751), (741, 740, 751, 752), (749, 748, 759, 760), (745, 746, 757, 756), (742, 741, 752, 753), (756, 757, 768, 767), (753, 752, 763, 764), (761, 760, 771, 772), (757, 758, 769, 768), (754, 753, 764, 765), (755, 761, 772, 766), (759, 756, 767, 770), (751, 755, 766, 762), (752, 751, 762, 763), (760, 759, 770, 771), (763, 762, 773, 774), (771, 770, 781, 782), (767, 768, 779, 778), (764, 763, 774, 775), (772, 771, 782, 783), (768, 769, 780, 779), (765, 764, 775, 776), (766, 772, 783, 777), (770, 767, 778, 781), (762, 766, 777, 773), (773, 777, 788, 784), (774, 773, 784, 785), (782, 781, 792, 793), (778, 779, 790, 789), (775, 774, 785, 786), (783, 782, 793, 794), (779, 780, 791, 790), (776, 775, 786, 787), (777, 783, 794, 788), (781, 778, 789, 792), (788, 794, 805, 799), (792, 789, 800, 803), (784, 788, 799, 795), (785, 784, 795, 796), (793, 792, 803, 804), (789, 790, 801, 800), (786, 785, 796, 797), (794, 793, 804, 805), (790, 791, 802, 801), (787, 786, 797, 798), (801, 802, 813, 812), (798, 797, 808, 809), (799, 805, 816, 810), (803, 800, 811, 814), (795, 799, 810, 806), (796, 795, 806, 807), (804, 803, 814, 815), (800, 801, 812, 811), (797, 796, 807, 808), (805, 804, 815, 816), (729, 728, 818, 819), (727, 738, 820, 817), (748, 749, 823, 822), (750, 739, 821, 824), (728, 727, 817, 818), (749, 750, 824, 823), (739, 729, 819, 821), (738, 748, 822, 820), (824, 821, 829, 832), (822, 823, 831, 830), (817, 820, 828, 825), (818, 817, 825, 826), (820, 822, 830, 828), (823, 824, 832, 831), (821, 819, 827, 829), (819, 818, 826, 827), (831, 832, 840, 839), (829, 827, 835, 837), (827, 826, 834, 835), (832, 829, 837, 840), (830, 831, 839, 838), (825, 828, 836, 833), (826, 825, 833, 834), (828, 830, 838, 836), (840, 837, 845, 848), (838, 839, 847, 846), (833, 836, 844, 841), (834, 833, 841, 842), (836, 838, 846, 844), (839, 840, 848, 847), (837, 835, 843, 845), (835, 834, 842, 843), (849, 852, 860, 857), (850, 849, 857, 858), (852, 854, 862, 860), (855, 856, 864, 863), (853, 851, 859, 861), (851, 850, 858, 859), (856, 853, 861, 864), (854, 855, 863, 862), (864, 861, 869, 872), (862, 863, 871, 870), (857, 860, 868, 865), (858, 857, 865, 866), (860, 862, 870, 868), (863, 864, 872, 871), (861, 859, 867, 869), (859, 858, 866, 867), (869, 867, 875, 877), (867, 866, 874, 875), (872, 869, 877, 880), (870, 871, 879, 878), (865, 868, 876, 873), (866, 865, 873, 874), (868, 870, 878, 876), (871, 872, 880, 879), (880, 877, 479, 480), (879, 880, 480, 491), (877, 875, 492, 479), (875, 874, 501, 492), (876, 878, 510, 511), (873, 876, 511, 509), (848, 845, 853, 856), (843, 851, 853, 845), (847, 848, 856, 855), (846, 847, 855, 854), (844, 846, 854, 852), (841, 844, 852, 849), (841, 849, 850, 842), (842, 850, 851, 843), (816, 815, 890, 891), (812, 813, 888, 887), (809, 808, 883, 884), (810, 816, 891, 885), (814, 811, 886, 889), (806, 810, 885, 881), (807, 806, 881, 882), (815, 814, 889, 890), (811, 812, 887, 886), (808, 807, 882, 883), (881, 885, 896, 892), (882, 881, 892, 893), (890, 889, 900, 901), (886, 887, 898, 897), (883, 882, 893, 894), (891, 890, 901, 902), (887, 888, 899, 898), (884, 883, 894, 895), (885, 891, 902, 896), (889, 886, 897, 900), (896, 902, 913, 907), (900, 897, 908, 911), (892, 896, 907, 903), (893, 892, 903, 904), (901, 900, 911, 912), (897, 898, 909, 908), (894, 893, 904, 905), (902, 901, 912, 913), (898, 899, 910, 909), (895, 894, 905, 906), (878, 879, 491, 510), (874, 873, 509, 501), (514, 519, 917, 915), (523, 525, 920, 919), (519, 521, 918, 917), (525, 527, 921, 920), (521, 523, 919, 918), (513, 514, 915, 914), (516, 513, 914, 916), (918, 919, 927, 926), (919, 920, 1015, 1014), (931, 923, 1019, 1024), (925, 933, 1025, 1020), (917, 918, 926, 925), (933, 931, 1024, 1025), (915, 917, 1013, 1012), (928, 929, 937, 936), (926, 927, 935, 934), (935, 927, 1021, 1026), (924, 922, 930, 932), (917, 925, 1020, 1013), (925, 926, 934, 933), (922, 923, 931, 930), (931, 933, 941, 939), (932, 930, 938, 940), (935, 936, 944, 943), (933, 934, 942, 941), (930, 931, 939, 938), (936, 937, 945, 944), (934, 935, 943, 942), (943, 944, 952, 951), (941, 942, 950, 949), (938, 939, 947, 946), (944, 945, 953, 952), (942, 943, 951, 950), (939, 941, 949, 947), (940, 938, 946, 948), (959, 951, 986, 989), (949, 950, 958, 957), (946, 947, 955, 954), (951, 952, 987, 986), (950, 951, 959, 958), (947, 949, 957, 955), (948, 946, 954, 956), (954, 955, 963, 962), (960, 961, 969, 968), (958, 959, 967, 966), (955, 957, 965, 963), (956, 954, 962, 964), (959, 960, 968, 967), (957, 958, 966, 965), (968, 969, 977, 976), (966, 967, 975, 974), (963, 965, 973, 971), (964, 962, 970, 972), (967, 968, 976, 975), (965, 966, 974, 973), (962, 963, 971, 970), (974, 975, 983, 982), (971, 973, 981, 979), (972, 970, 978, 980), (975, 976, 984, 983), (973, 974, 982, 981), (970, 971, 979, 978), (976, 977, 985, 984), (991, 990, 996, 997), (989, 986, 992, 995), (961, 960, 990, 991), (952, 953, 988, 987), (960, 959, 989, 990), (997, 996, 1002, 1003), (995, 992, 998, 1001), (987, 988, 994, 993), (990, 989, 995, 996), (986, 987, 993, 992), (1003, 1002, 1008, 1009), (1001, 998, 1004, 1007), (993, 994, 1000, 999), (996, 995, 1001, 1002), (992, 993, 999, 998), (1004, 1005, 1008, 1007), (1005, 1006, 1009, 1008), (999, 1000, 1006, 1005), (998, 999, 1005, 1004), (1002, 1001, 1007, 1008), (1012, 1013, 1020, 1019), (1010, 1011, 1018, 1017), (1014, 1015, 1022, 1021), (1011, 1012, 1019, 1018), (1015, 1016, 1023, 1022), (1019, 1020, 1025, 1024), (1021, 1022, 1027, 1026), (936, 935, 1026, 1027), (920, 921, 1016, 1015), (929, 928, 1022, 1023), (927, 919, 1014, 1021), (916, 914, 1011, 1010), (922, 924, 1017, 1018), (928, 936, 1027, 1022), (914, 915, 1012, 1011), (923, 922, 1018, 1019), (1029, 1032, 1037, 1034), (1033, 1030, 1035, 1038), (555, 621, 1028, 1030), (622, 636, 1032, 1029), (635, 632, 1033, 1031), (636, 635, 1031, 1032), (1028, 1029, 1046, 1045), (1036, 1038, 1044, 1042), (1032, 1031, 1036, 1037), (1041, 1035, 1048, 1053), (1031, 1033, 1038, 1036), (1040, 1039, 1051, 1052), (1040, 1043, 1042, 1039), (1039, 1042, 1044, 1041), (1038, 1035, 1041, 1044), (1034, 1037, 1043, 1040), (1037, 1036, 1042, 1043), (1034, 1040, 1052, 1050), (1048, 1049, 1051, 1053), (1045, 1046, 1050, 1049), (1047, 1045, 1049, 1048), (1049, 1050, 1052, 1051), (1035, 1030, 1047, 1048), (1039, 1041, 1053, 1051), (1030, 1028, 1045, 1047), (1029, 1034, 1050, 1046)])
me_plane.polygons.foreach_set('use_smooth', [True] * 1007)
me_plane.use_remesh_preserve_volume = False
me_plane.use_remesh_preserve_attributes = False
me_plane.use_mirror_vertex_groups = False
me_plane.update()

# ---- objects
ob_cube_000 = bpy.data.objects.new('Cube.000', me_cube_007)
ob_cube_004 = bpy.data.objects.new('Cube.004', me_cube_005)
ob_legs = bpy.data.objects.new('Legs', me_plane_001)
ob_body = bpy.data.objects.new('Body', me_plane)
ob_lamp = bpy.data.objects.new('Lamp', light_lamp)
ob_camera = bpy.data.objects.new('Camera', cam_camera)

# ---- transforms, parenting, visibility, modifiers, constraints
ob_cube_000.location = (-2.351e-08, 0.1891, 1.97)
ob_cube_000.scale = (0.009083, 0.00891, 0.0134)
ob_cube_000.lineart.crease_threshold = 0.0
_m = ob_cube_000.modifiers.new('Subsurf', 'SUBSURF')
_m.uv_smooth = 'PRESERVE_CORNERS'
_m.quality = 2
_m.levels = 2
ob_cube_004.location = (-2.351e-08, 0.2025, 2.011)
ob_cube_004.scale = (0.01026, 0.01006, 0.01513)
ob_cube_004.lineart.crease_threshold = 0.0
_m = ob_cube_004.modifiers.new('Subsurf', 'SUBSURF')
_m.uv_smooth = 'PRESERVE_CORNERS'
_m.quality = 2
_m.levels = 2
ob_legs.location = (0.0, 0.0, 0.0)
ob_legs.rotation_euler = (1.571, 0.0, 0.0)
ob_legs.lineart.crease_threshold = 0.0
_m = ob_legs.modifiers.new('Mirror', 'MIRROR')
_m.use_clip = True
_m = ob_legs.modifiers.new('Subsurf', 'SUBSURF')
_m.show_render = False
_m.uv_smooth = 'PRESERVE_CORNERS'
_m.quality = 2
ob_body.location = (0.0, 0.0, 0.0)
ob_body.rotation_euler = (1.571, 0.0, 0.0)
ob_body.lineart.crease_threshold = 0.0
_m = ob_body.modifiers.new('Mirror', 'MIRROR')
_m.use_clip = True
_m = ob_body.modifiers.new('Subsurf', 'SUBSURF')
_m.show_render = False
_m.uv_smooth = 'PRESERVE_CORNERS'
_m.quality = 2
_m.levels = 2
ob_lamp.location = (4.076, 1.005, 5.904)
ob_lamp.rotation_euler = (0.6503, 0.05522, 1.866)
ob_lamp.lock_rotations_4d = False
ob_lamp.empty_display_type = 'ARROWS'
ob_lamp.color = (0.0, 0.0, 0.0, 0.0)
ob_lamp.lineart.crease_threshold = 0.0
ob_camera.location = (7.481, -6.508, 5.344)
ob_camera.rotation_euler = (1.109, 0.01082, 0.8149)
ob_camera.lock_rotations_4d = False
ob_camera.empty_display_type = 'ARROWS'
ob_camera.color = (0.0, 0.0, 0.0, 0.0)
ob_camera.display_type = 'WIRE'
ob_camera.lineart.crease_threshold = 0.0

# ---- collection membership
col_collection_1.objects.link(ob_cube_000)
col_collection_1.objects.link(ob_cube_004)
col_collection_1.objects.link(ob_legs)
col_collection_1.objects.link(ob_body)
col_collection_1.objects.link(ob_lamp)
col_collection_1.objects.link(ob_camera)

# ---- scene / render settings (as saved in the file)
scene.camera = ob_camera
scene.frame_start = 1; scene.frame_end = 250; scene.frame_set(1)
scene.render.engine = 'BLENDER_EEVEE_NEXT'
scene.render.resolution_percentage = 50
scene.render.dither_intensity = 0.0
scene.cycles.use_denoising = False
scene.cycles.samples = 10
scene.cycles.sampling_pattern = 'TABULATED_SOBOL'
scene.cycles.light_sampling_threshold = 0.0
scene.cycles.use_adaptive_sampling = False
scene.cycles.use_light_tree = False
scene.cycles.blur_glossy = 0.0
scene.cycles.pixel_filter_type = 'GAUSSIAN'
scene.cycles.sample_clamp_indirect = 0.0
scene.view_settings.view_transform = 'Standard'
bpy.context.view_layer.update()
